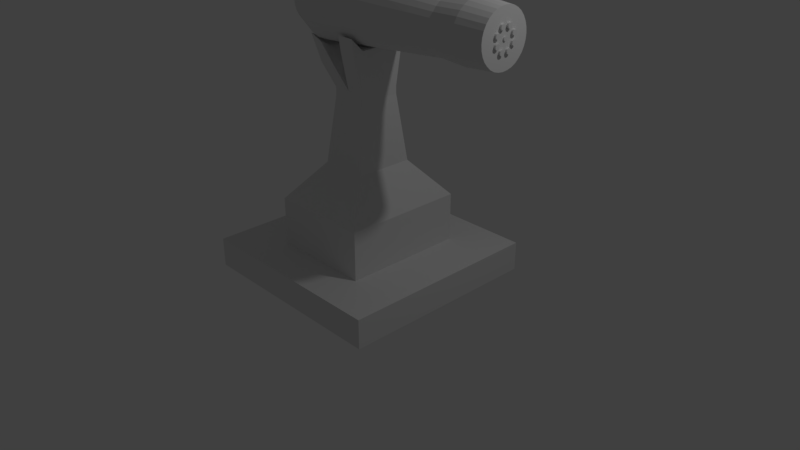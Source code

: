 # Source: minigun.blend  (saved by Blender 2.78.0; exported with 4.5.12 LTS)
import bpy
from mathutils import Matrix  # noqa: F401  (used for matrix-valued properties, if any)

bpy.ops.wm.read_factory_settings(use_empty=True)
scene = bpy.context.scene
scene.name = 'Scene'

# ---- collections
col_collection_1 = bpy.data.collections.new('Collection 1'); scene.collection.children.link(col_collection_1)

# ---- materials (node trees are filled in below, after node groups)
mat_material = bpy.data.materials.new('Material')
mat_material.alpha_threshold = 0.0
mat_material.use_transparent_shadow = False
mat_material.roughness = 0.5
mat_material.line_color = (0.0, 0.0, 0.0, 1.0)

# ---- material node trees

# ---- world
world_world = bpy.data.worlds.new('World'); scene.world = world_world
world_world.color = (0.05088, 0.05088, 0.05088)
world_world.use_sun_shadow = False
world_world.sun_shadow_jitter_overblur = 0.0
world_world.cycles.sampling_method = 'MANUAL'

# ---- cameras
cam_camera = bpy.data.cameras.new('Camera')
cam_camera.clip_end = 100.0
cam_camera.lens = 35.0
cam_camera.sensor_width = 32.0
cam_camera.sensor_height = 18.0
cam_camera.ortho_scale = 7.314
cam_camera.dof.focus_distance = 0.0
cam_camera.dof.aperture_fstop = 128.0

# ---- lights
light_lamp = bpy.data.lights.new('Lamp', 'POINT')
light_lamp.transmission_factor = 0.0
light_lamp.cutoff_distance = 30.0
light_lamp.energy = 100.0
light_lamp.shadow_buffer_clip_start = 1.001
light_lamp.shadow_soft_size = 0.1
light_lamp.shadow_maximum_resolution = 0.006
light_lamp.use_absolute_resolution = True

# ---- meshes
me_cube_002 = bpy.data.meshes.new('Cube.002')
me_cube_002.from_pydata([(1.324, 1.324, -0.55), (1.324, -1.324, -0.55), (-1.324, -1.324, -0.55), (-1.324, 1.324, -0.55), (1.324, 1.324, 0.55), (1.324, -1.324, 0.55), (-1.324, -1.324, 0.55), (-1.324, 1.324, 0.55), (0.6619, 1.324, -0.55), (2.384e-07, 1.324, -0.55), (-0.6619, 1.324, -0.55), (0.6619, -1.324, -0.55), (-5.96e-08, -1.324, -0.55), (-0.6619, -1.324, -0.55), (0.6619, 1.324, 0.55), (3.576e-07, 1.324, 0.55), (-0.6619, 1.324, 0.55), (0.6619, -1.324, 0.55), (-6.557e-07, -1.324, 0.55), (-0.6619, -1.324, 0.55), (1.324, 0.7942, -0.55), (1.324, 0.2647, -0.55), (1.324, -0.2647, -0.55), (1.324, -0.7942, -0.55), (-1.324, -0.7942, -0.55), (-1.324, -0.2647, -0.55), (-1.324, 0.2647, -0.55), (-1.324, 0.7942, -0.55), (1.324, 0.7942, 0.55), (1.324, 0.2647, 0.55), (1.324, -0.2647, 0.55), (1.324, -0.7942, 0.55), (-1.324, -0.7942, 0.55), (-1.324, -0.2647, 0.55), (-1.324, 0.2647, 0.55), (-1.324, 0.7942, 0.55), (0.6619, 0.7942, 0.55), (0.6619, 0.2647, 0.55), (0.6619, -0.2647, 0.55), (0.6619, -0.7942, 0.55), (1.55e-07, 0.7942, 0.55), (0.3113, 0.1245, 3.755), (0.3113, 0.3735, 3.755), (-4.53e-07, -0.7942, 0.55), (-0.6619, 0.7942, 0.55), (-0.6619, 0.2647, 0.55), (-0.6619, -0.2647, 0.55), (-0.6619, -0.7942, 0.55), (0.6619, -0.7942, -0.55), (0.6619, -0.2647, -0.55), (0.6619, 0.2647, -0.55), (0.6619, 0.7942, -0.55), (0.0, -0.7942, -0.55), (5.96e-08, -0.2647, -0.55), (1.192e-07, 0.2647, -0.55), (1.788e-07, 0.7942, -0.55), (-0.6619, -0.7942, -0.55), (-0.6619, -0.2647, -0.55), (-0.6619, 0.2647, -0.55), (-0.6619, 0.7942, -0.55), (0.6619, 0.7942, 2.373), (0.6619, 0.2647, 2.373), (0.6619, -0.2647, 2.373), (0.6619, -0.7942, 2.373), (1.55e-07, 0.7942, 2.373), (0.225, 0.2701, 6.207), (0.225, 0.09002, 6.207), (-4.53e-07, -0.7942, 2.373), (-0.6619, 0.7942, 2.373), (-0.6619, 0.2647, 2.373), (-0.6619, -0.2647, 2.373), (-0.6619, -0.7942, 2.373), (0.3113, -0.1245, 3.755), (0.3113, -0.3735, 3.755), (4.48e-09, 0.3735, 3.755), (0.225, 0.09002, 6.495), (0.225, 0.2701, 6.495), (-2.815e-07, -0.3735, 3.755), (-0.3113, 0.3735, 3.755), (-0.3113, 0.1245, 3.755), (-0.3113, -0.1245, 3.755), (-0.3113, -0.3735, 3.755), (0.225, -0.09002, 6.207), (0.225, -0.2701, 6.207), (-3.529e-08, 0.2701, 6.207), (-2.42e-07, -0.2701, 6.207), (-0.225, 0.2701, 6.207), (-0.225, 0.09002, 6.207), (-0.225, -0.09002, 6.207), (-0.225, -0.2701, 6.207), (0.225, -0.09002, 6.495), (0.225, -0.2701, 6.495), (-3.529e-08, 0.2701, 6.495), (-1.042e-07, 0.09002, 6.495), (-1.731e-07, -0.09002, 6.495), (-2.42e-07, -0.2701, 6.495), (-0.225, 0.2701, 6.495), (-0.225, 0.09002, 6.495), (-0.225, -0.09002, 6.495), (-0.225, -0.2701, 6.495), (-0.2511, 0.2701, 7.21), (-0.2511, 0.09002, 7.21), (-0.2511, -0.09002, 7.21), (-0.2511, -0.2701, 7.21), (-0.4761, 0.2701, 7.21), (-0.4761, 0.09002, 7.21), (-0.4761, -0.09002, 7.21), (-0.4761, -0.2701, 7.21), (0.225, 0.2039, 8.0), (0.225, 0.3703, 8.483), (0.225, -0.2325, 7.953), (0.225, -0.4007, 8.442), (-3.725e-08, 0.3703, 8.372), (-1.043e-07, 0.2039, 7.963), (-1.714e-07, -0.2325, 8.011), (-2.384e-07, -0.4007, 8.442), (-1.043e-07, 0.1748, 7.617), (-1.718e-07, -0.1964, 7.736), (-3.677e-08, 0.3458, 7.758), (0.225, 0.3458, 7.758), (0.225, -0.1862, 7.618), (0.225, -0.3688, 7.867), (0.225, 0.1748, 7.617), (-2.393e-07, -0.3688, 7.867), (-0.4685, 0.3195, 7.901), (-0.4685, 0.1521, 7.708), (-0.4685, -0.1132, 7.695), (-0.4685, -0.2758, 7.92), (-0.6833, 0.2947, 8.084), (-0.6833, 0.1273, 7.891), (-0.6833, -0.08428, 7.872), (-0.6833, -0.2468, 8.097)], [], [(56, 13, 2, 24), (47, 32, 6, 19), (23, 31, 5, 1), (13, 19, 6, 2), (27, 35, 7, 3), (16, 10, 3, 7), (4, 0, 8, 14), (14, 8, 9, 15), (15, 9, 10, 16), (1, 5, 17, 11), (11, 17, 18, 12), (12, 18, 19, 13), (31, 39, 17, 5), (39, 43, 18, 17), (43, 47, 19, 18), (23, 1, 11, 48), (48, 11, 12, 52), (52, 12, 13, 56), (9, 55, 59, 10), (55, 54, 58, 59), (54, 53, 57, 58), (53, 52, 56, 57), (8, 51, 55, 9), (51, 50, 54, 55), (50, 49, 53, 54), (49, 48, 52, 53), (0, 20, 51, 8), (20, 21, 50, 51), (21, 22, 49, 50), (22, 23, 48, 49), (15, 16, 44, 40), (38, 37, 61, 62), (47, 43, 67, 71), (37, 36, 60, 61), (14, 15, 40, 36), (46, 47, 71, 70), (45, 46, 70, 69), (39, 38, 62, 63), (4, 14, 36, 28), (28, 36, 37, 29), (29, 37, 38, 30), (30, 38, 39, 31), (2, 6, 32, 24), (24, 32, 33, 25), (25, 33, 34, 26), (26, 34, 35, 27), (0, 4, 28, 20), (20, 28, 29, 21), (21, 29, 30, 22), (22, 30, 31, 23), (16, 7, 35, 44), (44, 35, 34, 45), (45, 34, 33, 46), (46, 33, 32, 47), (10, 59, 27, 3), (59, 58, 26, 27), (58, 57, 25, 26), (57, 56, 24, 25), (64, 68, 78, 74), (63, 62, 72, 73), (71, 67, 77, 81), (70, 71, 81, 80), (62, 61, 41, 72), (69, 70, 80, 79), (40, 44, 68, 64), (43, 39, 63, 67), (44, 45, 69, 68), (36, 40, 64, 60), (77, 73, 83, 85), (74, 78, 86, 84), (73, 72, 82, 83), (81, 77, 85, 89), (80, 81, 89, 88), (72, 41, 66, 82), (67, 63, 73, 77), (68, 69, 79, 78), (60, 64, 74, 42), (61, 60, 42, 41), (85, 83, 91, 95), (84, 86, 96, 92), (83, 82, 90, 91), (89, 85, 95, 99), (88, 89, 99, 98), (82, 66, 75, 90), (78, 79, 87, 86), (42, 74, 84, 65), (41, 42, 65, 66), (79, 80, 88, 87), (94, 93, 101, 102), (96, 97, 105, 104), (98, 99, 107, 106), (121, 120, 110, 111), (119, 118, 112, 109), (116, 117, 114, 113), (86, 87, 97, 96), (65, 84, 92, 76), (66, 65, 76, 75), (87, 88, 98, 97), (105, 106, 130, 129), (100, 104, 128, 124), (102, 101, 125, 126), (92, 96, 104, 100), (97, 98, 106, 105), (95, 94, 102, 103), (93, 92, 100, 101), (99, 95, 103, 107), (109, 112, 113, 108), (108, 113, 114, 110), (110, 114, 115, 111), (122, 119, 109, 108), (123, 121, 111, 115), (117, 123, 115, 114), (118, 116, 113, 112), (120, 122, 108, 110), (90, 75, 122, 120), (92, 93, 116, 118), (94, 95, 123, 117), (95, 91, 121, 123), (75, 76, 119, 122), (93, 94, 117, 116), (76, 92, 118, 119), (91, 90, 120, 121), (124, 128, 129, 125), (125, 129, 130, 126), (126, 130, 131, 127), (103, 102, 126, 127), (101, 100, 124, 125), (107, 103, 127, 131), (106, 107, 131, 130), (104, 105, 129, 128)])
me_cube_002.materials.append(mat_material)
me_cube_002.use_remesh_preserve_volume = False
me_cube_002.use_remesh_preserve_attributes = False
me_cube_002.use_mirror_vertex_groups = False
me_cube_002.update()
me_cube = bpy.data.meshes.new('Cube')
me_cube.from_pydata([(2.056, -0.2359, 11.77), (2.056, -0.1853, 11.89), (-0.5202, -0.2721, 12.27), (-0.5202, -0.3463, 12.09), (2.056, -0.2773, 11.62), (-0.5202, -0.4072, 11.87), (2.056, -0.1933, 11.64), (2.056, -0.1519, 11.74), (2.056, -0.1276, 11.98), (-0.5202, -0.1874, 12.4), (2.056, -0.3082, 11.45), (-0.5202, -0.4525, 11.63), (2.056, -0.2273, 11.52), (2.056, -0.1046, 11.82), (2.056, -0.1351, 11.47), (2.056, -0.1061, 11.54), (2.056, -0.06507, 12.03), (-0.5202, -0.09555, 12.48), (2.056, -0.3271, 11.27), (-0.5202, -0.4803, 11.36), (2.056, -0.2526, 11.39), (2.056, -0.1589, 11.39), (2.056, -0.05334, 11.86), (2.056, -0.07311, 11.59), (2.056, -0.05199, 11.23), (2.056, -0.04085, 11.26), (2.056, -0.06344, 11.36), (2.056, -0.06412, 11.36), (2.056, -0.06951, 11.37), (2.056, -0.07424, 11.38), (2.056, -0.07812, 11.39), (2.056, -0.081, 11.41), (2.056, -0.08278, 11.42), (2.056, -0.08338, 11.44), (2.056, -0.08331, 11.44), (2.056, 2.245e-07, 12.05), (-0.5202, 1.883e-07, 12.51), (2.056, -0.3336, 11.08), (-0.5202, -0.4898, 11.08), (2.056, -0.2681, 11.24), (2.056, -0.1765, 11.29), (2.056, -0.1095, 11.29), (2.056, -0.1066, 11.29), (2.056, -0.104, 11.28), (2.056, -0.06114, 11.2), (2.056, 2.392e-07, 11.88), (2.056, -0.03727, 11.63), (2.056, -0.08278, 11.46), (2.056, -0.081, 11.48), (2.056, -0.07812, 11.49), (2.056, -0.07424, 11.51), (2.056, -0.06951, 11.52), (2.056, -0.06412, 11.53), (2.056, -0.06338, 11.53), (2.056, -0.01569, 11.13), (2.056, -0.01233, 11.13), (2.056, -0.02814, 11.28), (2.056, -0.03957, 11.36), (2.056, -0.04025, 11.36), (2.056, -0.0461, 11.35), (2.056, -0.05219, 11.35), (2.056, -0.05827, 11.35), (2.056, 0.06507, 12.03), (-0.5202, 0.09555, 12.48), (2.056, -0.3271, 10.89), (-0.5202, -0.4803, 10.8), (2.056, -0.2734, 11.08), (2.056, -0.1874, 11.19), (2.056, -0.1503, 11.26), (2.056, -0.1499, 11.26), (2.056, -0.146, 11.28), (2.056, -0.1413, 11.29), (2.056, -0.1359, 11.3), (2.056, -0.13, 11.3), (2.056, -0.1239, 11.3), (2.056, -0.1178, 11.3), (2.056, -0.112, 11.3), (2.056, -0.0936, 11.19), (2.056, -0.06793, 11.16), (2.056, -0.1019, 11.28), (2.056, -0.098, 11.26), (2.056, -0.09512, 11.25), (2.056, -0.09335, 11.23), (2.056, -0.09275, 11.21), (2.056, -0.09335, 11.2), (2.056, -0.01845, 11.12), (2.056, 0.05334, 11.86), (2.056, 2.597e-07, 11.64), (2.056, -0.05827, 11.53), (2.056, -0.05219, 11.53), (2.056, -0.0461, 11.53), (2.056, -0.04025, 11.53), (2.056, -0.03486, 11.52), (2.056, -0.03014, 11.51), (2.056, -0.0287, 11.5), (2.056, -0.008492, 11.14), (2.07, -0.01569, 11.13), (2.07, -0.01233, 11.13), (2.056, -0.01434, 11.29), (2.056, -0.02272, 11.41), (2.056, -0.02337, 11.41), (2.056, -0.02626, 11.39), (2.056, -0.03014, 11.38), (2.056, -0.03486, 11.37), (2.056, 0.1276, 11.98), (-0.5202, 0.1874, 12.4), (2.056, -0.3082, 10.71), (-0.5202, -0.4525, 10.54), (2.056, -0.2681, 10.93), (2.056, -0.191, 11.08), (2.056, -0.1507, 11.17), (2.056, -0.1527, 11.18), (2.056, -0.1545, 11.2), (2.056, -0.1551, 11.21), (2.056, -0.1545, 11.23), (2.056, -0.1527, 11.25), (2.056, -0.1052, 11.14), (2.056, -0.07212, 11.12), (2.056, -0.09512, 11.18), (2.056, -0.098, 11.16), (2.056, -0.1019, 11.15), (2.056, -0.0205, 11.11), (2.07, -0.01845, 11.12), (2.056, 0.1046, 11.82), (2.056, 0.03727, 11.63), (2.056, -0.02626, 11.49), (2.056, -0.02338, 11.48), (2.056, -0.0216, 11.46), (2.056, -0.021, 11.44), (2.056, -0.0216, 11.42), (2.056, 2.853e-07, 11.3), (2.056, -0.004329, 11.14), (2.07, -0.008492, 11.14), (2.07, -0.006582, 11.1), (2.07, -0.005172, 11.1), (2.056, 0.1853, 11.89), (-0.5202, 0.2721, 12.27), (2.056, -0.2773, 10.54), (-0.5202, -0.4072, 10.29), (2.056, -0.2526, 10.78), (2.056, -0.1874, 10.97), (2.056, -0.07353, 11.08), (2.056, -0.1066, 11.14), (2.056, -0.112, 11.13), (2.056, -0.1178, 11.13), (2.056, -0.1239, 11.12), (2.056, -0.13, 11.13), (2.056, -0.1359, 11.13), (2.056, -0.1413, 11.14), (2.056, -0.146, 11.15), (2.056, -0.1499, 11.16), (2.056, -0.02177, 11.09), (2.07, -0.0205, 11.11), (2.07, -0.00774, 11.1), (2.056, 0.1519, 11.74), (2.056, 0.07311, 11.59), (2.056, 0.01435, 11.29), (2.056, 0.02213, 11.4), (2.056, 0.0217, 11.41), (2.056, 0.01993, 11.42), (2.056, 0.01933, 11.44), (2.056, 0.01993, 11.46), (2.056, 0.0217, 11.48), (2.056, 0.02458, 11.49), (2.056, 0.02846, 11.51), (2.056, 0.02916, 11.51), (2.056, 2.991e-07, 11.15), (2.07, -0.004329, 11.14), (2.07, -0.003562, 11.11), (2.07, 3.048e-07, 11.08), (2.056, 0.2359, 11.77), (-0.5202, 0.3463, 12.09), (2.056, -0.2359, 10.4), (-0.5202, -0.3463, 10.07), (2.056, -0.2273, 10.64), (2.056, -0.1765, 10.87), (2.056, -0.07212, 11.04), (2.056, -0.02219, 11.08), (2.07, -0.02177, 11.09), (2.07, -0.0086, 11.09), (2.056, 0.1933, 11.64), (2.056, 0.1061, 11.54), (2.056, 0.03319, 11.52), (2.056, 0.03858, 11.53), (2.056, 0.04443, 11.53), (2.056, 0.05051, 11.53), (2.056, 0.0566, 11.53), (2.056, 0.06245, 11.53), (2.056, 0.06313, 11.52), (2.056, 0.00433, 11.14), (2.056, 0.02814, 11.28), (2.056, 0.03932, 11.36), (2.056, 0.03858, 11.36), (2.056, 0.03319, 11.37), (2.056, 0.02846, 11.38), (2.056, 0.02458, 11.39), (2.07, 2.991e-07, 11.15), (2.07, -0.001816, 11.11), (2.056, 0.2773, 11.62), (-0.5202, 0.4072, 11.87), (2.056, -0.1853, 10.27), (-0.5202, -0.2721, 9.897), (2.056, -0.1933, 10.52), (2.056, -0.1589, 10.77), (2.056, -0.1543, 10.9), (2.056, -0.1545, 10.9), (2.056, -0.1551, 10.92), (2.056, -0.1545, 10.93), (2.056, -0.1527, 10.95), (2.056, -0.1499, 10.97), (2.056, -0.146, 10.98), (2.056, -0.1413, 10.99), (2.056, -0.1359, 11.0), (2.056, -0.13, 11.0), (2.056, -0.1239, 11.01), (2.056, -0.1178, 11.0), (2.056, -0.112, 11.0), (2.056, -0.1066, 10.99), (2.056, -0.1019, 10.98), (2.056, -0.098, 10.97), (2.056, -0.0976, 10.96), (2.056, -0.06793, 11.0), (2.056, -0.02177, 11.07), (2.07, -0.02219, 11.08), (2.07, -0.00913, 11.09), (2.056, 0.2273, 11.52), (2.056, 0.1351, 11.47), (2.056, 0.06784, 11.52), (2.056, 0.07257, 11.51), (2.056, 0.07645, 11.49), (2.056, 0.07933, 11.48), (2.056, 0.0811, 11.46), (2.056, 0.0817, 11.44), (2.056, 0.08151, 11.44), (2.056, 0.008493, 11.14), (2.07, 0.00433, 11.14), (2.056, 0.04085, 11.26), (2.056, 0.06421, 11.36), (2.056, 0.06245, 11.36), (2.056, 0.0566, 11.35), (2.056, 0.05051, 11.35), (2.056, 0.04443, 11.35), (2.07, 3.025e-07, 11.11), (2.056, 0.3082, 11.45), (-0.5202, 0.4525, 11.63), (2.056, -0.1276, 10.18), (-0.5202, -0.1874, 9.765), (2.056, -0.1519, 10.42), (2.056, -0.1351, 10.69), (2.056, -0.1308, 10.83), (2.056, -0.1359, 10.83), (2.056, -0.1413, 10.84), (2.056, -0.146, 10.85), (2.056, -0.1499, 10.86), (2.056, -0.1527, 10.88), (2.056, -0.09327, 10.9), (2.056, -0.06114, 10.96), (2.056, -0.09512, 10.95), (2.056, -0.09335, 10.93), (2.056, -0.09275, 10.92), (2.056, -0.0205, 11.06), (2.07, -0.02177, 11.07), (2.07, -0.009309, 11.08), (2.056, 0.2526, 11.39), (2.056, 0.1589, 11.39), (2.056, 0.0811, 11.42), (2.056, 0.07933, 11.41), (2.056, 0.07645, 11.39), (2.056, 0.07257, 11.38), (2.056, 0.06784, 11.37), (2.056, 0.05199, 11.23), (2.056, 0.01233, 11.13), (2.07, 0.008493, 11.14), (2.07, 0.001816, 11.11), (2.056, 0.3271, 11.27), (-0.5202, 0.4803, 11.36), (2.056, -0.06507, 10.13), (-0.5202, -0.09555, 9.684), (2.056, -0.1046, 10.35), (2.056, -0.1061, 10.62), (2.056, -0.05199, 10.93), (2.056, -0.09335, 10.9), (2.056, -0.09512, 10.88), (2.056, -0.098, 10.86), (2.056, -0.1019, 10.85), (2.056, -0.1066, 10.84), (2.056, -0.112, 10.83), (2.056, -0.1178, 10.83), (2.056, -0.1239, 10.82), (2.056, -0.13, 10.83), (2.056, -0.01845, 11.05), (2.07, -0.0205, 11.06), (2.07, -0.00913, 11.08), (2.056, 0.2681, 11.24), (2.056, 0.1765, 11.29), (2.056, 0.06114, 11.2), (2.056, 0.1059, 11.29), (2.056, 0.107, 11.29), (2.056, 0.1082, 11.29), (2.056, 0.01569, 11.13), (2.07, 0.01233, 11.13), (2.07, 0.003563, 11.11), (2.056, 0.3336, 11.08), (-0.5202, 0.4898, 11.08), (2.056, 5.214e-07, 10.11), (-0.5202, 6.242e-07, 9.656), (2.056, -0.05333, 10.3), (2.056, -0.07311, 10.57), (2.056, -0.08286, 10.72), (2.056, -0.08278, 10.72), (2.056, -0.081, 10.74), (2.056, -0.07812, 10.76), (2.056, -0.07424, 10.77), (2.056, -0.06951, 10.78), (2.056, -0.06877, 10.78), (2.056, -0.04085, 10.9), (2.056, -0.01569, 11.04), (2.07, -0.01845, 11.05), (2.07, -0.0086, 11.07), (2.056, 0.2734, 11.08), (2.056, 0.1874, 11.19), (2.056, 0.1123, 11.3), (2.056, 0.1182, 11.3), (2.056, 0.1243, 11.3), (2.056, 0.1304, 11.3), (2.056, 0.1362, 11.3), (2.056, 0.1416, 11.29), (2.056, 0.1463, 11.28), (2.056, 0.1502, 11.26), (2.056, 0.1506, 11.26), (2.056, 0.01845, 11.12), (2.056, 0.06793, 11.16), (2.056, 0.09391, 11.19), (2.056, 0.09369, 11.2), (2.056, 0.09309, 11.21), (2.056, 0.09369, 11.23), (2.056, 0.09547, 11.25), (2.056, 0.09835, 11.26), (2.056, 0.1022, 11.28), (2.07, 0.01569, 11.13), (2.07, 0.005172, 11.1), (2.056, 0.3271, 10.89), (-0.5202, 0.4803, 10.8), (2.056, 0.06507, 10.13), (-0.5202, 0.09555, 9.684), (2.056, 4.825e-07, 10.29), (2.056, -0.03727, 10.54), (2.056, -0.06523, 10.62), (2.056, -0.06951, 10.63), (2.056, -0.07424, 10.64), (2.056, -0.07812, 10.65), (2.056, -0.081, 10.67), (2.056, -0.08278, 10.69), (2.056, -0.08338, 10.71), (2.056, -0.04145, 10.79), (2.056, -0.02814, 10.88), (2.056, -0.06412, 10.79), (2.056, -0.05827, 10.79), (2.056, -0.05219, 10.8), (2.056, -0.0461, 10.79), (2.056, -0.01233, 11.03), (2.07, -0.01569, 11.04), (2.07, -0.00774, 11.07), (2.056, 0.2681, 10.93), (2.056, 0.1911, 11.08), (2.056, 0.1531, 11.25), (2.056, 0.1549, 11.23), (2.056, 0.1555, 11.21), (2.056, 0.1549, 11.2), (2.056, 0.1531, 11.18), (2.056, 0.1511, 11.17), (2.056, 0.0205, 11.11), (2.07, 0.01845, 11.12), (2.056, 0.07212, 11.12), (2.056, 0.1055, 11.14), (2.056, 0.1022, 11.15), (2.056, 0.09835, 11.16), (2.056, 0.09547, 11.18), (2.07, 0.006583, 11.1), (2.056, 0.3082, 10.71), (-0.5202, 0.4525, 10.54), (2.056, 0.1276, 10.18), (-0.5202, 0.1874, 9.765), (2.056, 0.05334, 10.3), (2.056, 4.298e-07, 10.53), (2.056, -0.03008, 10.64), (2.056, -0.03014, 10.64), (2.056, -0.03486, 10.63), (2.056, -0.04025, 10.62), (2.056, -0.0461, 10.62), (2.056, -0.05219, 10.61), (2.056, -0.05827, 10.62), (2.056, -0.06412, 10.62), (2.056, -0.02335, 10.74), (2.056, -0.01434, 10.87), (2.056, -0.04025, 10.79), (2.056, -0.03486, 10.78), (2.056, -0.03014, 10.77), (2.056, -0.02626, 10.76), (2.056, -0.02338, 10.74), (2.056, -0.008492, 11.02), (2.07, -0.01233, 11.03), (2.07, -0.006582, 11.06), (2.056, 0.2526, 10.78), (2.056, 0.1874, 10.97), (2.056, 0.1502, 11.16), (2.056, 0.1463, 11.15), (2.056, 0.1416, 11.14), (2.056, 0.1362, 11.13), (2.056, 0.1304, 11.13), (2.056, 0.1243, 11.12), (2.056, 0.1182, 11.13), (2.056, 0.1123, 11.13), (2.056, 0.107, 11.14), (2.056, 0.07353, 11.08), (2.056, 0.02177, 11.09), (2.07, 0.0205, 11.11), (2.07, 0.007741, 11.1), (2.056, 0.2773, 10.54), (-0.5202, 0.4072, 10.29), (2.056, 0.1853, 10.27), (-0.5202, 0.2721, 9.897), (2.056, 0.1046, 10.35), (2.056, 0.03727, 10.54), (2.056, 3.507e-07, 10.87), (2.056, -0.0216, 10.72), (2.056, -0.021, 10.71), (2.056, -0.0216, 10.69), (2.056, -0.02337, 10.67), (2.056, -0.02626, 10.65), (2.056, -0.004329, 11.02), (2.07, -0.008492, 11.02), (2.07, -0.005172, 11.06), (2.056, 0.2273, 10.64), (2.056, 0.1765, 10.87), (2.056, 0.07212, 11.04), (2.056, 0.02219, 11.08), (2.07, 0.02177, 11.09), (2.07, 0.008601, 11.09), (2.056, 0.2359, 10.4), (-0.5202, 0.3463, 10.07), (2.056, 0.1519, 10.42), (2.056, 0.07311, 10.57), (2.056, 0.03042, 10.64), (2.056, 0.02846, 10.64), (2.056, 0.02458, 10.65), (2.056, 0.0217, 10.67), (2.056, 0.01993, 10.69), (2.056, 0.01933, 10.71), (2.056, 0.01993, 10.72), (2.056, 0.0217, 10.74), (2.056, 0.02289, 10.75), (2.056, 0.01435, 10.87), (2.056, 3.188e-07, 11.02), (2.07, -0.004329, 11.02), (2.07, -0.003562, 11.06), (2.056, 0.1933, 10.52), (2.056, 0.1589, 10.77), (2.056, 0.06793, 11.0), (2.056, 0.09789, 10.96), (2.056, 0.09835, 10.97), (2.056, 0.1022, 10.98), (2.056, 0.107, 10.99), (2.056, 0.1123, 11.0), (2.056, 0.1182, 11.0), (2.056, 0.1243, 11.01), (2.056, 0.1304, 11.0), (2.056, 0.1362, 11.0), (2.056, 0.1416, 10.99), (2.056, 0.1463, 10.98), (2.056, 0.1502, 10.97), (2.056, 0.1531, 10.95), (2.056, 0.1549, 10.93), (2.056, 0.1555, 10.92), (2.056, 0.1549, 10.9), (2.056, 0.1546, 10.89), (2.056, 0.02177, 11.07), (2.07, 0.02219, 11.08), (2.07, 0.009131, 11.09), (2.056, 0.1061, 10.62), (2.056, 0.06493, 10.63), (2.056, 0.06245, 10.62), (2.056, 0.0566, 10.62), (2.056, 0.05051, 10.61), (2.056, 0.04443, 10.62), (2.056, 0.03858, 10.62), (2.056, 0.03319, 10.63), (2.056, 0.04127, 10.79), (2.056, 0.02814, 10.88), (2.056, 0.02458, 10.76), (2.056, 0.02846, 10.77), (2.056, 0.03319, 10.78), (2.056, 0.03858, 10.79), (2.056, 0.00433, 11.02), (2.07, 3.188e-07, 11.02), (2.07, -0.001816, 11.05), (2.056, 0.1351, 10.69), (2.056, 0.1531, 10.88), (2.056, 0.1502, 10.86), (2.056, 0.1463, 10.85), (2.056, 0.1416, 10.84), (2.056, 0.1362, 10.83), (2.056, 0.1309, 10.83), (2.056, 0.0205, 11.06), (2.056, 0.06114, 10.96), (2.056, 0.09364, 10.9), (2.056, 0.09309, 10.92), (2.056, 0.09369, 10.93), (2.056, 0.09547, 10.95), (2.07, 0.02177, 11.07), (2.07, 0.00931, 11.08), (2.056, 0.08011, 10.73), (2.056, 0.0811, 10.72), (2.056, 0.0817, 10.71), (2.056, 0.0811, 10.69), (2.056, 0.07933, 10.67), (2.056, 0.07645, 10.65), (2.056, 0.07257, 10.64), (2.056, 0.06784, 10.63), (2.056, 0.07049, 10.77), (2.056, 0.04085, 10.9), (2.056, 0.04443, 10.79), (2.056, 0.05051, 10.8), (2.056, 0.0566, 10.79), (2.056, 0.06245, 10.79), (2.056, 0.06784, 10.78), (2.056, 0.008493, 11.02), (2.07, 0.00433, 11.02), (2.07, 3.108e-07, 11.05), (2.056, 0.1304, 10.83), (2.056, 0.1243, 10.82), (2.056, 0.1182, 10.83), (2.056, 0.1123, 10.83), (2.056, 0.107, 10.84), (2.056, 0.1022, 10.85), (2.056, 0.09835, 10.86), (2.056, 0.09547, 10.88), (2.056, 0.09369, 10.9), (2.056, 0.05199, 10.93), (2.056, 0.01845, 11.05), (2.07, 0.0205, 11.06), (2.07, 0.009131, 11.08), (2.056, 0.07257, 10.77), (2.056, 0.07645, 10.76), (2.056, 0.07933, 10.74), (2.056, 0.01233, 11.03), (2.07, 0.008493, 11.02), (2.07, 0.001816, 11.05), (2.056, 0.01569, 11.04), (2.07, 0.01845, 11.05), (2.07, 0.008601, 11.07), (2.07, 0.01233, 11.03), (2.07, 0.003563, 11.06), (2.07, 0.01569, 11.04), (2.07, 0.007741, 11.07), (2.07, 0.005172, 11.06), (2.07, 0.006583, 11.06), (2.081, 0.107, 10.84), (2.081, 0.1022, 10.85), (2.081, 0.1123, 10.83), (2.081, 0.09835, 10.86), (2.081, 0.1182, 10.83), (2.081, 0.09547, 10.88), (2.081, 0.1243, 10.82), (2.081, 0.09369, 10.9), (2.081, 0.1304, 10.83), (2.081, 0.09309, 10.92), (2.081, 0.1362, 10.83), (2.081, 0.09369, 10.93), (2.081, 0.1416, 10.84), (2.081, 0.09547, 10.95), (2.081, 0.1463, 10.85), (2.081, 0.09835, 10.97), (2.081, 0.1502, 10.86), (2.081, 0.1022, 10.98), (2.081, 0.1531, 10.88), (2.081, 0.107, 10.99), (2.081, 0.1549, 10.9), (2.081, 0.1123, 11.0), (2.081, 0.1555, 10.92), (2.081, 0.1182, 11.0), (2.081, 0.1549, 10.93), (2.081, 0.1243, 11.01), (2.081, 0.1531, 10.95), (2.081, 0.1304, 11.0), (2.081, 0.1502, 10.97), (2.081, 0.1362, 11.0), (2.081, 0.1463, 10.98), (2.081, 0.1416, 10.99), (2.081, -0.1499, 11.26), (2.081, -0.146, 11.28), (2.081, -0.1527, 11.25), (2.081, -0.1413, 11.29), (2.081, -0.1545, 11.23), (2.081, -0.1359, 11.3), (2.081, -0.1551, 11.21), (2.081, -0.13, 11.3), (2.081, -0.1545, 11.2), (2.081, -0.1239, 11.3), (2.081, -0.1527, 11.18), (2.081, -0.1178, 11.3), (2.081, -0.1499, 11.16), (2.081, -0.112, 11.3), (2.081, -0.146, 11.15), (2.081, -0.1066, 11.29), (2.081, -0.1413, 11.14), (2.081, -0.1019, 11.28), (2.081, -0.1359, 11.13), (2.081, -0.098, 11.26), (2.081, -0.13, 11.13), (2.081, -0.09512, 11.25), (2.081, -0.1239, 11.12), (2.081, -0.09335, 11.23), (2.081, -0.1178, 11.13), (2.081, -0.09275, 11.21), (2.081, -0.112, 11.13), (2.081, -0.09335, 11.2), (2.081, -0.1066, 11.14), (2.081, -0.09512, 11.18), (2.081, -0.1019, 11.15), (2.081, -0.098, 11.16), (2.081, 0.07645, 11.39), (2.081, 0.07257, 11.38), (2.081, 0.07933, 11.41), (2.081, 0.06784, 11.37), (2.081, 0.0811, 11.42), (2.081, 0.06245, 11.36), (2.081, 0.0817, 11.44), (2.081, 0.0566, 11.35), (2.081, 0.0811, 11.46), (2.081, 0.05051, 11.35), (2.081, 0.07933, 11.48), (2.081, 0.04443, 11.35), (2.081, 0.07645, 11.49), (2.081, 0.03858, 11.36), (2.081, 0.07257, 11.51), (2.081, 0.03319, 11.37), (2.081, 0.06784, 11.52), (2.081, 0.02846, 11.38), (2.081, 0.06245, 11.53), (2.081, 0.02458, 11.39), (2.081, 0.0566, 11.53), (2.081, 0.0217, 11.41), (2.081, 0.05051, 11.53), (2.081, 0.01993, 11.42), (2.081, 0.04443, 11.53), (2.081, 0.01933, 11.44), (2.081, 0.03858, 11.53), (2.081, 0.01993, 11.46), (2.081, 0.03319, 11.52), (2.081, 0.0217, 11.48), (2.081, 0.02846, 11.51), (2.081, 0.02458, 11.49), (2.081, -0.0216, 11.46), (2.081, -0.021, 11.44), (2.081, -0.02338, 11.48), (2.081, -0.0216, 11.42), (2.081, -0.02626, 11.49), (2.081, -0.02337, 11.41), (2.081, -0.03014, 11.51), (2.081, -0.02626, 11.39), (2.081, -0.03486, 11.52), (2.081, -0.03014, 11.38), (2.081, -0.04025, 11.53), (2.081, -0.03486, 11.37), (2.081, -0.0461, 11.53), (2.081, -0.04025, 11.36), (2.081, -0.05219, 11.53), (2.081, -0.0461, 11.35), (2.081, -0.05827, 11.53), (2.081, -0.05219, 11.35), (2.081, -0.06412, 11.53), (2.081, -0.05827, 11.35), (2.081, -0.06951, 11.52), (2.081, -0.06412, 11.36), (2.081, -0.07424, 11.51), (2.081, -0.06951, 11.37), (2.081, -0.07812, 11.49), (2.081, -0.07424, 11.38), (2.081, -0.081, 11.48), (2.081, -0.07812, 11.39), (2.081, -0.08278, 11.46), (2.081, -0.081, 11.41), (2.081, -0.08338, 11.44), (2.081, -0.08278, 11.42), (2.081, -0.13, 11.0), (2.081, -0.1239, 11.01), (2.081, -0.1359, 11.0), (2.081, -0.1178, 11.0), (2.081, -0.1413, 10.99), (2.081, -0.112, 11.0), (2.081, -0.146, 10.98), (2.081, -0.1066, 10.99), (2.081, -0.1499, 10.97), (2.081, -0.1019, 10.98), (2.081, -0.1527, 10.95), (2.081, -0.098, 10.97), (2.081, -0.1545, 10.93), (2.081, -0.09512, 10.95), (2.081, -0.1551, 10.92), (2.081, -0.09335, 10.93), (2.081, -0.1545, 10.9), (2.081, -0.09275, 10.92), (2.081, -0.1527, 10.88), (2.081, -0.09335, 10.9), (2.081, -0.1499, 10.86), (2.081, -0.09512, 10.88), (2.081, -0.146, 10.85), (2.081, -0.098, 10.86), (2.081, -0.1413, 10.84), (2.081, -0.1019, 10.85), (2.081, -0.1359, 10.83), (2.081, -0.1066, 10.84), (2.081, -0.13, 10.83), (2.081, -0.112, 10.83), (2.081, -0.1239, 10.82), (2.081, -0.1178, 10.83), (2.081, 0.0811, 10.72), (2.081, 0.0817, 10.71), (2.081, 0.07933, 10.74), (2.081, 0.0811, 10.69), (2.081, 0.07645, 10.76), (2.081, 0.07933, 10.67), (2.081, 0.07257, 10.77), (2.081, 0.07645, 10.65), (2.081, 0.06784, 10.78), (2.081, 0.07257, 10.64), (2.081, 0.06245, 10.79), (2.081, 0.06784, 10.63), (2.081, 0.0566, 10.79), (2.081, 0.06245, 10.62), (2.081, 0.05051, 10.8), (2.081, 0.0566, 10.62), (2.081, 0.04443, 10.79), (2.081, 0.05051, 10.61), (2.081, 0.03858, 10.79), (2.081, 0.04443, 10.62), (2.081, 0.03319, 10.78), (2.081, 0.03858, 10.62), (2.081, 0.02846, 10.77), (2.081, 0.03319, 10.63), (2.081, 0.02458, 10.76), (2.081, 0.02846, 10.64), (2.081, 0.0217, 10.74), (2.081, 0.02458, 10.65), (2.081, 0.01993, 10.72), (2.081, 0.0217, 10.67), (2.081, 0.01933, 10.71), (2.081, 0.01993, 10.69), (2.081, 0.1182, 11.3), (2.081, 0.1243, 11.3), (2.081, 0.1123, 11.3), (2.081, 0.1304, 11.3), (2.081, 0.107, 11.29), (2.081, 0.1362, 11.3), (2.081, 0.1022, 11.28), (2.081, 0.1416, 11.29), (2.081, 0.09835, 11.26), (2.081, 0.1463, 11.28), (2.081, 0.09547, 11.25), (2.081, 0.1502, 11.26), (2.081, 0.09369, 11.23), (2.081, 0.1531, 11.25), (2.081, 0.09309, 11.21), (2.081, 0.1549, 11.23), (2.081, 0.09369, 11.2), (2.081, 0.1555, 11.21), (2.081, 0.09547, 11.18), (2.081, 0.1549, 11.2), (2.081, 0.09835, 11.16), (2.081, 0.1531, 11.18), (2.081, 0.1022, 11.15), (2.081, 0.1502, 11.16), (2.081, 0.107, 11.14), (2.081, 0.1463, 11.15), (2.081, 0.1123, 11.13), (2.081, 0.1416, 11.14), (2.081, 0.1182, 11.13), (2.081, 0.1362, 11.13), (2.081, 0.1243, 11.12), (2.081, 0.1304, 11.13), (2.081, -0.0216, 10.72), (2.081, -0.021, 10.71), (2.081, -0.02338, 10.74), (2.081, -0.0216, 10.69), (2.081, -0.02626, 10.76), (2.081, -0.02337, 10.67), (2.081, -0.03014, 10.77), (2.081, -0.02626, 10.65), (2.081, -0.03486, 10.78), (2.081, -0.03014, 10.64), (2.081, -0.04025, 10.79), (2.081, -0.03486, 10.63), (2.081, -0.0461, 10.79), (2.081, -0.04025, 10.62), (2.081, -0.05219, 10.8), (2.081, -0.0461, 10.62), (2.081, -0.05827, 10.79), (2.081, -0.05219, 10.61), (2.081, -0.06412, 10.79), (2.081, -0.05827, 10.62), (2.081, -0.06951, 10.78), (2.081, -0.06412, 10.62), (2.081, -0.07424, 10.77), (2.081, -0.06951, 10.63), (2.081, -0.07812, 10.76), (2.081, -0.07424, 10.64), (2.081, -0.081, 10.74), (2.081, -0.07812, 10.65), (2.081, -0.08278, 10.72), (2.081, -0.081, 10.67), (2.081, -0.08338, 10.71), (2.081, -0.08278, 10.69), (2.081, 0.1166, 10.88), (2.081, 0.1145, 10.89), (2.081, 0.119, 10.88), (2.081, 0.1128, 10.89), (2.081, 0.1216, 10.88), (2.081, 0.1115, 10.9), (2.081, 0.1243, 10.88), (2.081, 0.1108, 10.91), (2.081, 0.127, 10.88), (2.081, 0.1105, 10.92), (2.081, 0.1296, 10.88), (2.081, 0.1108, 10.92), (2.081, 0.1319, 10.88), (2.081, 0.1115, 10.93), (2.081, 0.134, 10.89), (2.081, 0.1128, 10.94), (2.081, 0.1357, 10.89), (2.081, 0.1145, 10.94), (2.081, 0.137, 10.9), (2.081, 0.1166, 10.95), (2.081, 0.1378, 10.91), (2.081, 0.119, 10.95), (2.081, 0.1381, 10.92), (2.081, 0.1216, 10.95), (2.081, 0.1378, 10.92), (2.081, 0.1243, 10.96), (2.081, 0.137, 10.93), (2.081, 0.127, 10.95), (2.081, 0.1357, 10.94), (2.081, 0.1296, 10.95), (2.081, 0.134, 10.94), (2.081, 0.1319, 10.95), (2.081, -0.1354, 11.24), (2.081, -0.1337, 11.24), (2.081, -0.1367, 11.23), (2.081, -0.1316, 11.25), (2.081, -0.1375, 11.22), (2.081, -0.1292, 11.25), (2.081, -0.1377, 11.21), (2.081, -0.1266, 11.25), (2.081, -0.1375, 11.21), (2.081, -0.1239, 11.25), (2.081, -0.1367, 11.2), (2.081, -0.1212, 11.25), (2.081, -0.1354, 11.19), (2.081, -0.1187, 11.25), (2.081, -0.1337, 11.19), (2.081, -0.1163, 11.25), (2.081, -0.1316, 11.18), (2.081, -0.1142, 11.24), (2.081, -0.1292, 11.18), (2.081, -0.1125, 11.24), (2.081, -0.1266, 11.17), (2.081, -0.1112, 11.23), (2.081, -0.1239, 11.17), (2.081, -0.1104, 11.22), (2.081, -0.1212, 11.17), (2.081, -0.1101, 11.21), (2.081, -0.1187, 11.18), (2.081, -0.1104, 11.21), (2.081, -0.1163, 11.18), (2.081, -0.1112, 11.2), (2.081, -0.1142, 11.19), (2.081, -0.1125, 11.19), (2.081, 0.06198, 11.42), (2.081, 0.06026, 11.41), (2.081, 0.06325, 11.43), (2.081, 0.05817, 11.41), (2.081, 0.06403, 11.43), (2.081, 0.05579, 11.4), (2.081, 0.0643, 11.44), (2.081, 0.0532, 11.4), (2.081, 0.06403, 11.45), (2.081, 0.05051, 11.4), (2.081, 0.06325, 11.46), (2.081, 0.04783, 11.4), (2.081, 0.06198, 11.46), (2.081, 0.04524, 11.4), (2.081, 0.06026, 11.47), (2.081, 0.04286, 11.41), (2.081, 0.05817, 11.48), (2.081, 0.04077, 11.41), (2.081, 0.05579, 11.48), (2.081, 0.03905, 11.42), (2.081, 0.0532, 11.48), (2.081, 0.03778, 11.43), (2.081, 0.05051, 11.48), (2.081, 0.03699, 11.43), (2.081, 0.04783, 11.48), (2.081, 0.03673, 11.44), (2.081, 0.04524, 11.48), (2.081, 0.03699, 11.45), (2.081, 0.04286, 11.48), (2.081, 0.03778, 11.46), (2.081, 0.04077, 11.47), (2.081, 0.03905, 11.46), (2.081, -0.03867, 11.45), (2.081, -0.0384, 11.44), (2.081, -0.03945, 11.46), (2.081, -0.03867, 11.43), (2.081, -0.04073, 11.46), (2.081, -0.03945, 11.43), (2.081, -0.04244, 11.47), (2.081, -0.04073, 11.42), (2.081, -0.04453, 11.48), (2.081, -0.04244, 11.41), (2.081, -0.04691, 11.48), (2.081, -0.04453, 11.41), (2.081, -0.0495, 11.48), (2.081, -0.04691, 11.4), (2.081, -0.05219, 11.48), (2.081, -0.0495, 11.4), (2.081, -0.05488, 11.48), (2.081, -0.05219, 11.4), (2.081, -0.05746, 11.48), (2.081, -0.05488, 11.4), (2.081, -0.05985, 11.48), (2.081, -0.05746, 11.4), (2.081, -0.06194, 11.47), (2.081, -0.05985, 11.41), (2.081, -0.06365, 11.46), (2.081, -0.06194, 11.41), (2.081, -0.06492, 11.46), (2.081, -0.06365, 11.42), (2.081, -0.06571, 11.45), (2.081, -0.06492, 11.43), (2.081, -0.06597, 11.44), (2.081, -0.06571, 11.43), (2.081, -0.1266, 10.95), (2.081, -0.1239, 10.96), (2.081, -0.1292, 10.95), (2.081, -0.1212, 10.95), (2.081, -0.1316, 10.95), (2.081, -0.1187, 10.95), (2.081, -0.1337, 10.94), (2.081, -0.1163, 10.95), (2.081, -0.1354, 10.94), (2.081, -0.1142, 10.94), (2.081, -0.1367, 10.93), (2.081, -0.1125, 10.94), (2.081, -0.1375, 10.92), (2.081, -0.1112, 10.93), (2.081, -0.1377, 10.92), (2.081, -0.1104, 10.92), (2.081, -0.1375, 10.91), (2.081, -0.1101, 10.92), (2.081, -0.1367, 10.9), (2.081, -0.1104, 10.91), (2.081, -0.1354, 10.89), (2.081, -0.1112, 10.9), (2.081, -0.1337, 10.89), (2.081, -0.1125, 10.89), (2.081, -0.1316, 10.88), (2.081, -0.1142, 10.89), (2.081, -0.1292, 10.88), (2.081, -0.1163, 10.88), (2.081, -0.1266, 10.88), (2.081, -0.1187, 10.88), (2.081, -0.1239, 10.88), (2.081, -0.1212, 10.88), (2.081, 0.06403, 10.71), (2.081, 0.0643, 10.71), (2.081, 0.06325, 10.72), (2.081, 0.06403, 10.7), (2.081, 0.06198, 10.73), (2.081, 0.06325, 10.69), (2.081, 0.06026, 10.73), (2.081, 0.06198, 10.68), (2.081, 0.05817, 10.74), (2.081, 0.06026, 10.68), (2.081, 0.05579, 10.74), (2.081, 0.05817, 10.67), (2.081, 0.0532, 10.74), (2.081, 0.05579, 10.67), (2.081, 0.05051, 10.75), (2.081, 0.0532, 10.67), (2.081, 0.04783, 10.74), (2.081, 0.05051, 10.67), (2.081, 0.04524, 10.74), (2.081, 0.04783, 10.67), (2.081, 0.04286, 10.74), (2.081, 0.04524, 10.67), (2.081, 0.04077, 10.73), (2.081, 0.04286, 10.67), (2.081, 0.03905, 10.73), (2.081, 0.04077, 10.68), (2.081, 0.03778, 10.72), (2.081, 0.03905, 10.68), (2.081, 0.03699, 10.71), (2.081, 0.03778, 10.69), (2.081, 0.03673, 10.71), (2.081, 0.03699, 10.7), (2.081, 0.1216, 11.25), (2.081, 0.1243, 11.25), (2.081, 0.119, 11.25), (2.081, 0.127, 11.25), (2.081, 0.1166, 11.25), (2.081, 0.1296, 11.25), (2.081, 0.1145, 11.24), (2.081, 0.1319, 11.25), (2.081, 0.1128, 11.24), (2.081, 0.134, 11.24), (2.081, 0.1115, 11.23), (2.081, 0.1357, 11.24), (2.081, 0.1108, 11.22), (2.081, 0.137, 11.23), (2.081, 0.1105, 11.21), (2.081, 0.1378, 11.22), (2.081, 0.1108, 11.21), (2.081, 0.1381, 11.21), (2.081, 0.1115, 11.2), (2.081, 0.1378, 11.21), (2.081, 0.1128, 11.19), (2.081, 0.137, 11.2), (2.081, 0.1145, 11.19), (2.081, 0.1357, 11.19), (2.081, 0.1166, 11.18), (2.081, 0.134, 11.19), (2.081, 0.119, 11.18), (2.081, 0.1319, 11.18), (2.081, 0.1216, 11.17), (2.081, 0.1296, 11.18), (2.081, 0.1243, 11.17), (2.081, 0.127, 11.17), (2.081, -0.03867, 10.71), (2.081, -0.0384, 10.71), (2.081, -0.03945, 10.72), (2.081, -0.03867, 10.7), (2.081, -0.04073, 10.73), (2.081, -0.03945, 10.69), (2.081, -0.04244, 10.73), (2.081, -0.04073, 10.68), (2.081, -0.04453, 10.74), (2.081, -0.04244, 10.68), (2.081, -0.04691, 10.74), (2.081, -0.04453, 10.67), (2.081, -0.0495, 10.74), (2.081, -0.04691, 10.67), (2.081, -0.05219, 10.75), (2.081, -0.0495, 10.67), (2.081, -0.05488, 10.74), (2.081, -0.05219, 10.67), (2.081, -0.05746, 10.74), (2.081, -0.05488, 10.67), (2.081, -0.05985, 10.74), (2.081, -0.05746, 10.67), (2.081, -0.06194, 10.73), (2.081, -0.05985, 10.67), (2.081, -0.06365, 10.73), (2.081, -0.06194, 10.68), (2.081, -0.06492, 10.72), (2.081, -0.06365, 10.68), (2.081, -0.06571, 10.71), (2.081, -0.06492, 10.69), (2.081, -0.06597, 10.71), (2.081, -0.06571, 10.7), (2.081, 0.1243, 10.92), (2.081, -0.1239, 11.21), (2.081, 0.05051, 11.44), (2.081, -0.05219, 11.44), (2.081, -0.1239, 10.92), (2.081, 0.05051, 10.71), (2.081, 0.1243, 11.21), (2.081, -0.05219, 10.71), (0.7283, -0.2161, 12.02), (0.7283, -0.275, 11.88), (0.7283, -0.3234, 11.71), (0.7283, -0.1488, 12.13), (0.7283, -0.3593, 11.51), (0.7283, -0.07587, 12.19), (0.7283, -0.3814, 11.3), (0.7283, 2.113e-07, 12.21), (0.7283, -0.3889, 11.08), (0.7283, 0.07587, 12.19), (0.7283, -0.3814, 10.86), (0.7283, 0.1488, 12.13), (0.7283, -0.3593, 10.65), (0.7283, 0.2161, 12.02), (0.7283, -0.3234, 10.45), (0.7283, 0.275, 11.88), (0.7283, -0.275, 10.28), (0.7283, 0.3234, 11.71), (0.7283, -0.2161, 10.14), (0.7283, 0.3593, 11.51), (0.7283, -0.1488, 10.04), (0.7283, 0.3814, 11.3), (0.7283, -0.07587, 9.972), (0.7283, 0.3889, 11.08), (0.7283, 5.575e-07, 9.95), (0.7283, 0.3814, 10.86), (0.7283, 0.07587, 9.972), (0.7283, 0.3593, 10.65), (0.7283, 0.1488, 10.04), (0.7283, 0.3234, 10.45), (0.7283, 0.2161, 10.14), (0.7283, 0.275, 10.28), (1.04, -0.2572, 11.83), (1.353, -0.2394, 11.78), (1.695, -0.2565, 11.83), (1.04, -0.3024, 11.67), (1.353, -0.2815, 11.63), (1.695, -0.3016, 11.67), (1.04, -0.336, 11.49), (1.353, -0.3127, 11.46), (1.695, -0.3351, 11.49), (1.04, -0.3567, 11.29), (1.353, -0.332, 11.27), (1.695, -0.3558, 11.29), (1.04, -0.3637, 11.08), (1.353, -0.3385, 11.08), (1.695, -0.3627, 11.08), (1.04, -0.3567, 10.87), (1.353, -0.332, 10.89), (1.695, -0.3558, 10.88), (1.04, -0.336, 10.68), (1.353, -0.3127, 10.7), (1.695, -0.3351, 10.68), (1.04, -0.3024, 10.49), (1.353, -0.2815, 10.53), (1.695, -0.3016, 10.49), (1.04, -0.2572, 10.33), (1.353, -0.2394, 10.38), (1.695, -0.2565, 10.33), (1.04, -0.2021, 10.2), (1.353, -0.1881, 10.26), (1.695, -0.2015, 10.2), (1.04, -0.1392, 10.1), (1.353, -0.1295, 10.17), (1.695, -0.1388, 10.11), (1.04, -0.07096, 10.04), (1.353, -0.06604, 10.12), (1.695, -0.07077, 10.05), (1.04, 5.408e-07, 10.02), (1.353, 5.241e-07, 10.1), (1.695, 5.407e-07, 10.03), (1.04, 0.07096, 10.04), (1.353, 0.06604, 10.12), (1.695, 0.07077, 10.05), (1.04, 0.1392, 10.1), (1.353, 0.1295, 10.17), (1.695, 0.1388, 10.11), (1.04, 0.2021, 10.2), (1.353, 0.1881, 10.26), (1.695, 0.2015, 10.2), (1.695, -0.2015, 11.96), (1.353, -0.1881, 11.9), (1.04, -0.2021, 11.96), (1.695, -0.1388, 12.06), (1.353, -0.1295, 11.99), (1.04, -0.1392, 12.06), (1.695, -0.07077, 12.12), (1.353, -0.06604, 12.05), (1.04, -0.07096, 12.12), (1.695, 2.179e-07, 12.14), (1.353, 2.228e-07, 12.07), (1.04, 2.171e-07, 12.14), (1.695, 0.07077, 12.12), (1.353, 0.06604, 12.05), (1.04, 0.07096, 12.12), (1.695, 0.1388, 12.06), (1.353, 0.1295, 11.99), (1.04, 0.1392, 12.06), (1.695, 0.2015, 11.96), (1.353, 0.1881, 11.9), (1.04, 0.2021, 11.96), (1.695, 0.2565, 11.83), (1.353, 0.2394, 11.78), (1.04, 0.2572, 11.83), (1.695, 0.3016, 11.67), (1.353, 0.2815, 11.63), (1.04, 0.3024, 11.67), (1.695, 0.3351, 11.49), (1.353, 0.3127, 11.46), (1.04, 0.336, 11.49), (1.695, 0.3558, 11.29), (1.353, 0.332, 11.27), (1.04, 0.3567, 11.29), (1.695, 0.3627, 11.08), (1.353, 0.3385, 11.08), (1.04, 0.3637, 11.08), (1.695, 0.3558, 10.88), (1.353, 0.332, 10.89), (1.04, 0.3567, 10.87), (1.695, 0.3351, 10.68), (1.353, 0.3127, 10.7), (1.04, 0.336, 10.68), (1.695, 0.3016, 10.49), (1.353, 0.2815, 10.53), (1.04, 0.3024, 10.49), (1.695, 0.2565, 10.33), (1.353, 0.2394, 10.38), (1.04, 0.2572, 10.33), (0.4162, -0.2301, 12.08), (0.104, -0.2441, 12.14), (-0.2081, -0.2581, 12.2), (0.4162, -0.1585, 12.19), (0.104, -0.1681, 12.26), (-0.2081, -0.1778, 12.33), (0.4162, -0.08079, 12.26), (0.104, -0.08571, 12.33), (-0.2081, -0.09063, 12.41), (0.4162, 2.056e-07, 12.29), (0.104, 1.998e-07, 12.36), (-0.2081, 1.941e-07, 12.43), (0.4162, 0.08079, 12.26), (0.104, 0.08571, 12.33), (-0.2081, 0.09063, 12.41), (0.4162, 0.1585, 12.19), (0.104, 0.1681, 12.26), (-0.2081, 0.1778, 12.33), (0.4162, 0.2301, 12.08), (0.104, 0.2441, 12.14), (-0.2081, 0.2581, 12.2), (0.4162, 0.2928, 11.93), (0.104, 0.3107, 11.98), (-0.2081, 0.3285, 12.04), (0.4162, 0.3443, 11.75), (0.104, 0.3653, 11.79), (-0.2081, 0.3863, 11.83), (0.4162, 0.3826, 11.54), (0.104, 0.4059, 11.57), (-0.2081, 0.4292, 11.6), (0.4162, 0.4062, 11.32), (0.104, 0.4309, 11.33), (-0.2081, 0.4556, 11.34), (0.4162, 0.4141, 11.08), (0.104, 0.4393, 11.08), (-0.2081, 0.4645, 11.08), (0.4162, 0.4062, 10.85), (0.104, 0.4309, 10.83), (-0.2081, 0.4556, 10.82), (0.4162, 0.3826, 10.62), (0.104, 0.4059, 10.59), (-0.2081, 0.4292, 10.56), (0.4162, 0.3443, 10.41), (0.104, 0.3653, 10.37), (-0.2081, 0.3863, 10.33), (0.4162, 0.2928, 10.23), (0.104, 0.3107, 10.18), (-0.2081, 0.3285, 10.13), (-0.2081, -0.3285, 12.04), (0.104, -0.3107, 11.98), (0.4162, -0.2928, 11.93), (-0.2081, -0.3863, 11.83), (0.104, -0.3653, 11.79), (0.4162, -0.3443, 11.75), (-0.2081, -0.4292, 11.6), (0.104, -0.4059, 11.57), (0.4162, -0.3826, 11.54), (-0.2081, -0.4556, 11.34), (0.104, -0.4309, 11.33), (0.4162, -0.4062, 11.32), (-0.2081, -0.4645, 11.08), (0.104, -0.4393, 11.08), (0.4162, -0.4141, 11.08), (-0.2081, -0.4556, 10.82), (0.104, -0.4309, 10.83), (0.4162, -0.4062, 10.85), (-0.2081, -0.4292, 10.56), (0.104, -0.4059, 10.59), (0.4162, -0.3826, 10.62), (-0.2081, -0.3863, 10.33), (0.104, -0.3653, 10.37), (0.4162, -0.3443, 10.41), (-0.2081, -0.3285, 10.13), (0.104, -0.3107, 10.18), (0.4162, -0.2928, 10.23), (-0.2081, -0.2581, 9.958), (0.104, -0.2441, 10.02), (0.4162, -0.2301, 10.08), (-0.2081, -0.1778, 9.833), (0.104, -0.1681, 9.9), (0.4162, -0.1585, 9.968), (-0.2081, -0.09063, 9.756), (0.104, -0.08571, 9.828), (0.4162, -0.08079, 9.9), (-0.2081, 6.075e-07, 9.73), (0.104, 5.909e-07, 9.803), (0.4162, 5.742e-07, 9.876), (-0.2081, 0.09063, 9.756), (0.104, 0.08571, 9.828), (0.4162, 0.08079, 9.9), (-0.2081, 0.1778, 9.833), (0.104, 0.1681, 9.9), (0.4162, 0.1585, 9.968), (-0.2081, 0.2581, 9.958), (0.104, 0.2441, 10.02), (0.4162, 0.2301, 10.08), (-0.8253, -0.2031, 11.97), (-0.8253, -0.2585, 11.83), (-0.8253, -0.304, 11.67), (-0.8253, -0.1399, 12.06), (-0.8253, -0.3378, 11.49), (-0.8253, -0.07132, 12.12), (-0.8253, -0.3586, 11.29), (-0.8253, 2.154e-07, 12.14), (-0.8253, -0.3656, 11.08), (-0.8253, 0.07132, 12.12), (-0.8253, -0.3586, 10.87), (-0.8253, 0.1399, 12.06), (-0.8253, -0.3378, 10.67), (-0.8253, 0.2031, 11.97), (-0.8253, -0.304, 10.49), (-0.8253, 0.2585, 11.83), (-0.8253, -0.2585, 10.33), (-0.8253, 0.304, 11.67), (-0.8253, -0.2031, 10.2), (-0.8253, 0.3378, 11.49), (-0.8253, -0.1399, 10.1), (-0.8253, 0.3586, 11.29), (-0.8253, -0.07132, 10.04), (-0.8253, 0.3656, 11.08), (-0.8253, 5.408e-07, 10.02), (-0.8253, 0.3586, 10.87), (-0.8253, 0.07132, 10.04), (-0.8253, 0.3378, 10.67), (-0.8253, 0.1399, 10.1), (-0.8253, 0.304, 10.49), (-0.8253, 0.2031, 10.2), (-0.8253, 0.2585, 10.33), (-0.8253, -0.1129, 11.57), (-0.8253, -0.1436, 11.5), (-0.8253, -0.1689, 11.41), (-0.8253, -0.07774, 11.63), (-0.8253, -0.1877, 11.31), (-0.8253, -0.03963, 11.66), (-0.8253, -0.1992, 11.2), (-0.8253, 2.538e-07, 11.67), (-0.8253, -0.2031, 11.08), (-0.8253, 0.03963, 11.66), (-0.8253, -0.1992, 10.97), (-0.8253, 0.07774, 11.63), (-0.8253, -0.1877, 10.86), (-0.8253, 0.1129, 11.57), (-0.8253, -0.1689, 10.75), (-0.8253, 0.1436, 11.5), (-0.8253, -0.1436, 10.66), (-0.8253, 0.1689, 11.41), (-0.8253, -0.1129, 10.59), (-0.8253, 0.1877, 11.31), (-0.8253, -0.07774, 10.54), (-0.8253, 0.1992, 11.2), (-0.8253, -0.03963, 10.5), (-0.8253, 0.2031, 11.08), (-0.8253, 4.346e-07, 10.49), (-0.8253, 0.1992, 10.97), (-0.8253, 0.03963, 10.5), (-0.8253, 0.1877, 10.86), (-0.8253, 0.07774, 10.54), (-0.8253, 0.1689, 10.75), (-0.8253, 0.1129, 10.59), (-0.8253, 0.1436, 10.66), (-0.8253, 2.682e-07, 11.08)], [], [(1253, 1207, 2, 3), (1256, 1253, 3, 5), (1, 0, 6, 7), (1207, 1210, 9, 2), (1259, 1256, 5, 11), (0, 4, 12, 6), (8, 1, 7, 13), (7, 6, 14, 15), (1210, 1213, 17, 9), (1262, 1259, 11, 19), (4, 10, 20, 12), (6, 12, 21, 14), (16, 8, 13, 22), (13, 7, 15, 23), (15, 14, 24, 25, 26, 27, 28, 29, 30, 31, 32, 33, 34), (1213, 1216, 36, 17), (1265, 1262, 19, 38), (10, 18, 39, 20), (12, 20, 40, 21), (14, 21, 41, 42, 43, 44, 24), (35, 16, 22, 45), (22, 13, 23, 46), (23, 15, 34, 47, 48, 49, 50, 51, 52, 53), (25, 24, 54, 55), (26, 25, 56, 57, 58, 59, 60, 61), (1216, 1219, 63, 36), (1268, 1265, 38, 65), (18, 37, 66, 39), (20, 39, 67, 40), (21, 40, 68, 69, 70, 71, 72, 73, 74, 75, 76, 41), (77, 78, 44, 43, 79, 80, 81, 82, 83, 84), (24, 44, 85, 54), (62, 35, 45, 86), (45, 22, 46, 87), (46, 23, 53, 88, 89, 90, 91, 92, 93, 94), (56, 25, 55, 95), (55, 54, 96, 97), (57, 56, 98, 99, 100, 101, 102, 103), (1219, 1222, 105, 63), (1271, 1268, 65, 107), (37, 64, 108, 66), (39, 66, 109, 67), (40, 67, 110, 111, 112, 113, 114, 115, 68), (116, 117, 78, 77, 118, 119, 120), (44, 78, 121, 85), (54, 85, 122, 96), (104, 62, 86, 123), (86, 45, 87, 124), (87, 46, 94, 125, 126, 127, 128, 129, 99, 98, 130), (98, 56, 95, 131), (95, 55, 97, 132), (97, 96, 133, 134), (1222, 1225, 136, 105), (1274, 1271, 107, 138), (64, 106, 139, 108), (66, 108, 140, 109), (67, 109, 141, 117, 116, 142, 143, 144, 145, 146, 147, 148, 149, 150, 110), (78, 117, 151, 121), (85, 121, 152, 122), (96, 122, 153, 133), (135, 104, 123, 154), (123, 86, 124, 155), (124, 87, 130, 156, 157, 158, 159, 160, 161, 162, 163, 164, 165), (130, 98, 131, 166), (131, 95, 132, 167), (132, 97, 134, 168), (134, 133, 169), (1225, 1228, 171, 136), (1277, 1274, 138, 173), (106, 137, 174, 139), (108, 139, 175, 140), (109, 140, 176, 141), (117, 141, 177, 151), (121, 151, 178, 152), (122, 152, 179, 153), (133, 153, 169), (170, 135, 154, 180), (154, 123, 155, 181), (155, 124, 165, 182, 183, 184, 185, 186, 187, 188), (156, 130, 166, 189), (157, 156, 190, 191, 192, 193, 194, 195), (166, 131, 167, 196), (167, 132, 168, 197), (168, 134, 169), (1228, 1231, 199, 171), (1280, 1277, 173, 201), (137, 172, 202, 174), (139, 174, 203, 175), (140, 175, 204, 205, 206, 207, 208, 209, 210, 211, 212, 213, 214, 215, 216, 217, 218, 219, 220, 221, 176), (141, 176, 222, 177), (151, 177, 223, 178), (152, 178, 224, 179), (153, 179, 169), (198, 170, 180, 225), (180, 154, 181, 226), (181, 155, 188, 227, 228, 229, 230, 231, 232, 233), (190, 156, 189, 234), (189, 166, 196, 235), (191, 190, 236, 237, 238, 239, 240, 241), (196, 167, 197, 242), (197, 168, 169), (1231, 1234, 244, 199), (1283, 1280, 201, 246), (172, 200, 247, 202), (174, 202, 248, 203), (175, 203, 249, 250, 251, 252, 253, 254, 204), (255, 256, 221, 220, 257, 258, 259), (176, 221, 260, 222), (177, 222, 261, 223), (178, 223, 262, 224), (179, 224, 169), (243, 198, 225, 263), (225, 180, 226, 264), (226, 181, 233, 265, 266, 267, 268, 269, 237, 236, 270), (236, 190, 234, 271), (234, 189, 235, 272), (235, 196, 242, 273), (242, 197, 169), (1234, 1237, 275, 244), (1286, 1283, 246, 277), (200, 245, 278, 247), (202, 247, 279, 248), (203, 248, 280, 256, 255, 281, 282, 283, 284, 285, 286, 287, 288, 289, 249), (221, 256, 290, 260), (222, 260, 291, 261), (223, 261, 292, 262), (224, 262, 169), (274, 243, 263, 293), (263, 225, 264, 294), (264, 226, 270, 295, 296, 297, 298), (270, 236, 271, 299), (271, 234, 272, 300), (272, 235, 273, 301), (273, 242, 169), (1237, 1240, 303, 275), (1289, 1286, 277, 305), (245, 276, 306, 278), (247, 278, 307, 279), (248, 279, 308, 309, 310, 311, 312, 313, 314, 315, 280), (256, 280, 316, 290), (260, 290, 317, 291), (261, 291, 318, 292), (262, 292, 169), (302, 274, 293, 319), (293, 263, 294, 320), (294, 264, 298, 321, 322, 323, 324, 325, 326, 327, 328, 329), (295, 270, 299, 330), (296, 295, 331, 332, 333, 334, 335, 336, 337, 338), (299, 271, 300, 339), (300, 272, 301, 340), (301, 273, 169), (1240, 1243, 342, 303), (1292, 1289, 305, 344), (276, 304, 345, 306), (278, 306, 346, 307), (279, 307, 347, 348, 349, 350, 351, 352, 353, 308), (354, 355, 315, 314, 356, 357, 358, 359), (280, 315, 360, 316), (290, 316, 361, 317), (291, 317, 362, 318), (292, 318, 169), (341, 302, 319, 363), (319, 293, 320, 364), (320, 294, 329, 365, 366, 367, 368, 369, 370), (331, 295, 330, 371), (330, 299, 339, 372), (332, 331, 373, 374, 375, 376, 377), (339, 300, 340, 378), (340, 301, 169), (1243, 1246, 380, 342), (1295, 1292, 344, 382), (304, 343, 383, 345), (306, 345, 384, 346), (307, 346, 385, 386, 387, 388, 389, 390, 391, 392, 347), (393, 394, 355, 354, 395, 396, 397, 398, 399), (315, 355, 400, 360), (316, 360, 401, 361), (317, 361, 402, 362), (318, 362, 169), (379, 341, 363, 403), (363, 319, 364, 404), (364, 320, 370, 405, 406, 407, 408, 409, 410, 411, 412, 413, 374, 373, 414), (373, 331, 371, 415), (371, 330, 372, 416), (372, 339, 378, 417), (378, 340, 169), (1246, 1249, 419, 380), (1298, 1295, 382, 421), (343, 381, 422, 383), (345, 383, 423, 384), (346, 384, 424, 394, 393, 425, 426, 427, 428, 429, 385), (355, 394, 430, 400), (360, 400, 431, 401), (361, 401, 432, 402), (362, 402, 169), (418, 379, 403, 433), (403, 363, 404, 434), (404, 364, 414, 435), (414, 373, 415, 436), (415, 371, 416, 437), (416, 372, 417, 438), (417, 378, 169), (1249, 1252, 440, 419), (1252, 1298, 421, 440), (381, 420, 441, 422), (383, 422, 442, 423), (384, 423, 443, 444, 445, 446, 447, 448, 449, 450, 451, 452, 424), (394, 424, 453, 430), (400, 430, 454, 431), (401, 431, 455, 432), (402, 432, 169), (439, 418, 433, 456), (433, 403, 434, 457), (434, 404, 435, 458, 459, 460, 461, 462, 463, 464, 465, 466, 467, 468, 469, 470, 471, 472, 473, 474, 475), (435, 414, 436, 476), (436, 415, 437, 477), (437, 416, 438, 478), (438, 417, 169), (420, 439, 456, 441), (422, 441, 479, 442), (423, 442, 480, 481, 482, 483, 484, 485, 486, 443), (487, 488, 452, 451, 489, 490, 491, 492), (424, 452, 493, 453), (430, 453, 494, 454), (431, 454, 495, 455), (432, 455, 169), (456, 433, 457, 496), (457, 434, 475, 497, 498, 499, 500, 501, 502), (458, 435, 476, 503), (459, 458, 504, 505, 506, 507, 508), (476, 436, 477, 509), (477, 437, 478, 510), (478, 438, 169), (441, 456, 496, 479), (442, 479, 511, 512, 513, 514, 515, 516, 517, 518, 480), (519, 520, 488, 487, 521, 522, 523, 524, 525), (452, 488, 526, 493), (453, 493, 527, 494), (454, 494, 528, 495), (455, 495, 169), (496, 457, 502, 529, 530, 531, 532, 533, 534, 535, 536, 537, 505, 504, 538), (504, 458, 503, 539), (503, 476, 509, 540), (509, 477, 510, 541), (510, 478, 169), (479, 496, 538, 520, 519, 542, 543, 544, 511), (488, 520, 545, 526), (493, 526, 546, 527), (494, 527, 547, 528), (495, 528, 169), (538, 504, 539, 548), (539, 503, 540, 549), (540, 509, 541, 550), (541, 510, 169), (520, 538, 548, 545), (526, 545, 551, 546), (527, 546, 552, 547), (528, 547, 169), (548, 539, 549, 553), (549, 540, 550, 554), (550, 541, 169), (545, 548, 553, 551), (546, 551, 555, 552), (547, 552, 169), (553, 549, 554, 556), (554, 550, 169), (551, 553, 556, 555), (552, 555, 169), (556, 554, 169), (555, 556, 169), (533, 557, 558, 534), (532, 559, 557, 533), (534, 558, 560, 535), (531, 561, 559, 532), (535, 560, 562, 536), (530, 563, 561, 531), (536, 562, 564, 537), (529, 565, 563, 530), (564, 566, 506, 505, 537), (567, 565, 529, 502, 501), (506, 566, 568, 507), (500, 569, 567, 501), (507, 568, 570, 508), (499, 571, 569, 500), (570, 572, 460, 459, 508), (498, 573, 571, 499), (460, 572, 574, 461), (497, 575, 573, 498), (461, 574, 576, 462), (577, 575, 497, 475, 474), (462, 576, 578, 463), (473, 579, 577, 474), (463, 578, 580, 464), (472, 581, 579, 473), (464, 580, 582, 465), (471, 583, 581, 472), (465, 582, 584, 466), (470, 585, 583, 471), (466, 584, 586, 467), (469, 587, 585, 470), (467, 586, 588, 468), (468, 588, 587, 469), (69, 589, 590, 70), (591, 589, 69, 68, 115), (70, 590, 592, 71), (114, 593, 591, 115), (71, 592, 594, 72), (113, 595, 593, 114), (72, 594, 596, 73), (112, 597, 595, 113), (73, 596, 598, 74), (111, 599, 597, 112), (74, 598, 600, 75), (601, 599, 111, 110, 150), (75, 600, 602, 76), (149, 603, 601, 150), (602, 604, 42, 41, 76), (148, 605, 603, 149), (604, 606, 79, 43, 42), (147, 607, 605, 148), (79, 606, 608, 80), (146, 609, 607, 147), (80, 608, 610, 81), (145, 611, 609, 146), (81, 610, 612, 82), (144, 613, 611, 145), (82, 612, 614, 83), (143, 615, 613, 144), (83, 614, 616, 84), (142, 617, 615, 143), (616, 618, 118, 77, 84), (619, 617, 142, 116, 120), (118, 618, 620, 119), (119, 620, 619, 120), (267, 621, 622, 268), (266, 623, 621, 267), (268, 622, 624, 269), (265, 625, 623, 266), (624, 626, 238, 237, 269), (627, 625, 265, 233, 232), (238, 626, 628, 239), (231, 629, 627, 232), (239, 628, 630, 240), (230, 631, 629, 231), (240, 630, 632, 241), (229, 633, 631, 230), (632, 634, 192, 191, 241), (228, 635, 633, 229), (192, 634, 636, 193), (227, 637, 635, 228), (193, 636, 638, 194), (639, 637, 227, 188, 187), (194, 638, 640, 195), (186, 641, 639, 187), (640, 642, 158, 157, 195), (185, 643, 641, 186), (158, 642, 644, 159), (184, 645, 643, 185), (159, 644, 646, 160), (183, 647, 645, 184), (160, 646, 648, 161), (182, 649, 647, 183), (161, 648, 650, 162), (651, 649, 182, 165, 164), (162, 650, 652, 163), (163, 652, 651, 164), (127, 653, 654, 128), (126, 655, 653, 127), (128, 654, 656, 129), (125, 657, 655, 126), (656, 658, 100, 99, 129), (659, 657, 125, 94, 93), (100, 658, 660, 101), (92, 661, 659, 93), (101, 660, 662, 102), (91, 663, 661, 92), (102, 662, 664, 103), (90, 665, 663, 91), (664, 666, 58, 57, 103), (89, 667, 665, 90), (58, 666, 668, 59), (88, 669, 667, 89), (59, 668, 670, 60), (671, 669, 88, 53, 52), (60, 670, 672, 61), (51, 673, 671, 52), (672, 674, 27, 26, 61), (50, 675, 673, 51), (27, 674, 676, 28), (49, 677, 675, 50), (28, 676, 678, 29), (48, 679, 677, 49), (29, 678, 680, 30), (47, 681, 679, 48), (30, 680, 682, 31), (683, 681, 47, 34, 33), (31, 682, 684, 32), (32, 684, 683, 33), (213, 685, 686, 214), (212, 687, 685, 213), (214, 686, 688, 215), (211, 689, 687, 212), (215, 688, 690, 216), (210, 691, 689, 211), (216, 690, 692, 217), (209, 693, 691, 210), (217, 692, 694, 218), (208, 695, 693, 209), (218, 694, 696, 219), (207, 697, 695, 208), (696, 698, 257, 220, 219), (206, 699, 697, 207), (257, 698, 700, 258), (205, 701, 699, 206), (258, 700, 702, 259), (703, 701, 205, 204, 254), (702, 704, 281, 255, 259), (253, 705, 703, 254), (281, 704, 706, 282), (252, 707, 705, 253), (282, 706, 708, 283), (251, 709, 707, 252), (283, 708, 710, 284), (250, 711, 709, 251), (284, 710, 712, 285), (713, 711, 250, 249, 289), (285, 712, 714, 286), (288, 715, 713, 289), (286, 714, 716, 287), (287, 716, 715, 288), (512, 717, 718, 513), (719, 717, 512, 511, 544), (513, 718, 720, 514), (543, 721, 719, 544), (514, 720, 722, 515), (542, 723, 721, 543), (515, 722, 724, 516), (725, 723, 542, 519, 525), (516, 724, 726, 517), (524, 727, 725, 525), (517, 726, 728, 518), (523, 729, 727, 524), (728, 730, 481, 480, 518), (522, 731, 729, 523), (481, 730, 732, 482), (521, 733, 731, 522), (482, 732, 734, 483), (735, 733, 521, 487, 492), (483, 734, 736, 484), (491, 737, 735, 492), (484, 736, 738, 485), (490, 739, 737, 491), (485, 738, 740, 486), (489, 741, 739, 490), (740, 742, 444, 443, 486), (743, 741, 489, 451, 450), (444, 742, 744, 445), (449, 745, 743, 450), (445, 744, 746, 446), (448, 747, 745, 449), (446, 746, 748, 447), (447, 748, 747, 448), (322, 749, 750, 323), (321, 751, 749, 322), (323, 750, 752, 324), (753, 751, 321, 298, 297), (324, 752, 754, 325), (755, 753, 297, 296, 338), (325, 754, 756, 326), (337, 757, 755, 338), (326, 756, 758, 327), (336, 759, 757, 337), (327, 758, 760, 328), (335, 761, 759, 336), (760, 762, 365, 329, 328), (334, 763, 761, 335), (365, 762, 764, 366), (333, 765, 763, 334), (366, 764, 766, 367), (767, 765, 333, 332, 377), (367, 766, 768, 368), (376, 769, 767, 377), (368, 768, 770, 369), (375, 771, 769, 376), (770, 772, 405, 370, 369), (773, 771, 375, 374, 413), (405, 772, 774, 406), (412, 775, 773, 413), (406, 774, 776, 407), (411, 777, 775, 412), (407, 776, 778, 408), (410, 779, 777, 411), (408, 778, 780, 409), (409, 780, 779, 410), (425, 781, 782, 426), (783, 781, 425, 393, 399), (426, 782, 784, 427), (398, 785, 783, 399), (427, 784, 786, 428), (397, 787, 785, 398), (428, 786, 788, 429), (396, 789, 787, 397), (788, 790, 386, 385, 429), (395, 791, 789, 396), (386, 790, 792, 387), (793, 791, 395, 354, 359), (387, 792, 794, 388), (358, 795, 793, 359), (388, 794, 796, 389), (357, 797, 795, 358), (389, 796, 798, 390), (356, 799, 797, 357), (390, 798, 800, 391), (801, 799, 356, 314, 313), (391, 800, 802, 392), (312, 803, 801, 313), (802, 804, 348, 347, 392), (311, 805, 803, 312), (348, 804, 806, 349), (310, 807, 805, 311), (349, 806, 808, 350), (309, 809, 807, 310), (350, 808, 810, 351), (811, 809, 309, 308, 353), (351, 810, 812, 352), (352, 812, 811, 353), (797, 799, 1055, 1053), (693, 695, 951, 949), (589, 591, 847, 845), (800, 798, 1054, 1056), (696, 694, 950, 952), (592, 590, 846, 848), (799, 801, 1057, 1055), (695, 697, 953, 951), (591, 593, 849, 847), (802, 800, 1056, 1058), (698, 696, 952, 954), (594, 592, 848, 850), (801, 803, 1059, 1057), (697, 699, 955, 953), (593, 595, 851, 849), (804, 802, 1058, 1060), (700, 698, 954, 956), (596, 594, 850, 852), (803, 805, 1061, 1059), (699, 701, 957, 955), (595, 597, 853, 851), (806, 804, 1060, 1062), (702, 700, 956, 958), (598, 596, 852, 854), (805, 807, 1063, 1061), (701, 703, 959, 957), (597, 599, 855, 853), (808, 806, 1062, 1064), (704, 702, 958, 960), (600, 598, 854, 856), (807, 809, 1065, 1063), (703, 705, 961, 959), (599, 601, 857, 855), (810, 808, 1064, 1066), (706, 704, 960, 962), (602, 600, 856, 858), (809, 811, 1067, 1065), (705, 707, 963, 961), (601, 603, 859, 857), (812, 810, 1066, 1068), (708, 706, 962, 964), (604, 602, 858, 860), (811, 812, 1068, 1067), (707, 709, 965, 963), (603, 605, 861, 859), (710, 708, 964, 966), (606, 604, 860, 862), (709, 711, 967, 965), (605, 607, 863, 861), (712, 710, 966, 968), (608, 606, 862, 864), (711, 713, 969, 967), (607, 609, 865, 863), (714, 712, 968, 970), (610, 608, 864, 866), (713, 715, 971, 969), (609, 611, 867, 865), (716, 714, 970, 972), (612, 610, 866, 868), (715, 716, 972, 971), (611, 613, 869, 867), (718, 717, 973, 974), (614, 612, 868, 870), (717, 719, 975, 973), (613, 615, 871, 869), (720, 718, 974, 976), (616, 614, 870, 872), (719, 721, 977, 975), (615, 617, 873, 871), (722, 720, 976, 978), (618, 616, 872, 874), (721, 723, 979, 977), (617, 619, 875, 873), (724, 722, 978, 980), (620, 618, 874, 876), (723, 725, 981, 979), (619, 620, 876, 875), (726, 724, 980, 982), (622, 621, 877, 878), (725, 727, 983, 981), (621, 623, 879, 877), (728, 726, 982, 984), (624, 622, 878, 880), (727, 729, 985, 983), (623, 625, 881, 879), (730, 728, 984, 986), (626, 624, 880, 882), (729, 731, 987, 985), (625, 627, 883, 881), (732, 730, 986, 988), (628, 626, 882, 884), (731, 733, 989, 987), (627, 629, 885, 883), (734, 732, 988, 990), (630, 628, 884, 886), (733, 735, 991, 989), (629, 631, 887, 885), (736, 734, 990, 992), (632, 630, 886, 888), (735, 737, 993, 991), (631, 633, 889, 887), (738, 736, 992, 994), (634, 632, 888, 890), (737, 739, 995, 993), (633, 635, 891, 889), (740, 738, 994, 996), (636, 634, 890, 892), (739, 741, 997, 995), (635, 637, 893, 891), (742, 740, 996, 998), (638, 636, 892, 894), (741, 743, 999, 997), (637, 639, 895, 893), (744, 742, 998, 1000), (640, 638, 894, 896), (743, 745, 1001, 999), (639, 641, 897, 895), (746, 744, 1000, 1002), (642, 640, 896, 898), (745, 747, 1003, 1001), (641, 643, 899, 897), (748, 746, 1002, 1004), (644, 642, 898, 900), (747, 748, 1004, 1003), (643, 645, 901, 899), (750, 749, 1005, 1006), (646, 644, 900, 902), (749, 751, 1007, 1005), (645, 647, 903, 901), (752, 750, 1006, 1008), (648, 646, 902, 904), (751, 753, 1009, 1007), (647, 649, 905, 903), (754, 752, 1008, 1010), (650, 648, 904, 906), (753, 755, 1011, 1009), (649, 651, 907, 905), (756, 754, 1010, 1012), (652, 650, 906, 908), (755, 757, 1013, 1011), (651, 652, 908, 907), (758, 756, 1012, 1014), (654, 653, 909, 910), (757, 759, 1015, 1013), (653, 655, 911, 909), (760, 758, 1014, 1016), (656, 654, 910, 912), (759, 761, 1017, 1015), (655, 657, 913, 911), (762, 760, 1016, 1018), (658, 656, 912, 914), (761, 763, 1019, 1017), (657, 659, 915, 913), (764, 762, 1018, 1020), (660, 658, 914, 916), (763, 765, 1021, 1019), (659, 661, 917, 915), (766, 764, 1020, 1022), (662, 660, 916, 918), (558, 557, 813, 814), (765, 767, 1023, 1021), (661, 663, 919, 917), (557, 559, 815, 813), (768, 766, 1022, 1024), (664, 662, 918, 920), (560, 558, 814, 816), (767, 769, 1025, 1023), (663, 665, 921, 919), (559, 561, 817, 815), (770, 768, 1024, 1026), (666, 664, 920, 922), (562, 560, 816, 818), (769, 771, 1027, 1025), (665, 667, 923, 921), (561, 563, 819, 817), (772, 770, 1026, 1028), (668, 666, 922, 924), (564, 562, 818, 820), (771, 773, 1029, 1027), (667, 669, 925, 923), (563, 565, 821, 819), (774, 772, 1028, 1030), (670, 668, 924, 926), (566, 564, 820, 822), (773, 775, 1031, 1029), (669, 671, 927, 925), (565, 567, 823, 821), (776, 774, 1030, 1032), (672, 670, 926, 928), (568, 566, 822, 824), (775, 777, 1033, 1031), (671, 673, 929, 927), (567, 569, 825, 823), (778, 776, 1032, 1034), (674, 672, 928, 930), (570, 568, 824, 826), (777, 779, 1035, 1033), (673, 675, 931, 929), (569, 571, 827, 825), (780, 778, 1034, 1036), (676, 674, 930, 932), (572, 570, 826, 828), (779, 780, 1036, 1035), (675, 677, 933, 931), (571, 573, 829, 827), (782, 781, 1037, 1038), (678, 676, 932, 934), (574, 572, 828, 830), (781, 783, 1039, 1037), (677, 679, 935, 933), (573, 575, 831, 829), (784, 782, 1038, 1040), (680, 678, 934, 936), (576, 574, 830, 832), (783, 785, 1041, 1039), (679, 681, 937, 935), (575, 577, 833, 831), (786, 784, 1040, 1042), (682, 680, 936, 938), (578, 576, 832, 834), (785, 787, 1043, 1041), (681, 683, 939, 937), (577, 579, 835, 833), (788, 786, 1042, 1044), (684, 682, 938, 940), (580, 578, 834, 836), (787, 789, 1045, 1043), (683, 684, 940, 939), (579, 581, 837, 835), (790, 788, 1044, 1046), (686, 685, 941, 942), (582, 580, 836, 838), (789, 791, 1047, 1045), (685, 687, 943, 941), (581, 583, 839, 837), (792, 790, 1046, 1048), (688, 686, 942, 944), (584, 582, 838, 840), (791, 793, 1049, 1047), (687, 689, 945, 943), (583, 585, 841, 839), (794, 792, 1048, 1050), (690, 688, 944, 946), (586, 584, 840, 842), (793, 795, 1051, 1049), (689, 691, 947, 945), (585, 587, 843, 841), (796, 794, 1050, 1052), (692, 690, 946, 948), (588, 586, 842, 844), (795, 797, 1053, 1051), (691, 693, 949, 947), (587, 588, 844, 843), (798, 796, 1052, 1054), (694, 692, 948, 950), (590, 589, 845, 846), (1008, 1006, 1075), (904, 902, 1071), (1007, 1009, 1075), (903, 905, 1071), (1010, 1008, 1075), (906, 904, 1071), (1009, 1011, 1075), (905, 907, 1071), (1012, 1010, 1075), (908, 906, 1071), (1011, 1013, 1075), (907, 908, 1071), (1014, 1012, 1075), (910, 909, 1072), (1013, 1015, 1075), (909, 911, 1072), (1016, 1014, 1075), (912, 910, 1072), (1015, 1017, 1075), (911, 913, 1072), (1018, 1016, 1075), (914, 912, 1072), (1017, 1019, 1075), (913, 915, 1072), (1020, 1018, 1075), (916, 914, 1072), (1019, 1021, 1075), (915, 917, 1072), (1022, 1020, 1075), (918, 916, 1072), (814, 813, 1069), (1021, 1023, 1075), (917, 919, 1072), (813, 815, 1069), (1024, 1022, 1075), (920, 918, 1072), (816, 814, 1069), (1023, 1025, 1075), (919, 921, 1072), (815, 817, 1069), (1026, 1024, 1075), (922, 920, 1072), (818, 816, 1069), (1025, 1027, 1075), (921, 923, 1072), (817, 819, 1069), (1028, 1026, 1075), (924, 922, 1072), (820, 818, 1069), (1027, 1029, 1075), (923, 925, 1072), (819, 821, 1069), (1030, 1028, 1075), (926, 924, 1072), (822, 820, 1069), (1029, 1031, 1075), (925, 927, 1072), (821, 823, 1069), (1032, 1030, 1075), (928, 926, 1072), (824, 822, 1069), (1031, 1033, 1075), (927, 929, 1072), (823, 825, 1069), (1034, 1032, 1075), (930, 928, 1072), (826, 824, 1069), (1033, 1035, 1075), (929, 931, 1072), (825, 827, 1069), (1036, 1034, 1075), (932, 930, 1072), (828, 826, 1069), (1035, 1036, 1075), (931, 933, 1072), (827, 829, 1069), (1038, 1037, 1076), (934, 932, 1072), (830, 828, 1069), (1037, 1039, 1076), (933, 935, 1072), (829, 831, 1069), (1040, 1038, 1076), (936, 934, 1072), (832, 830, 1069), (1039, 1041, 1076), (935, 937, 1072), (831, 833, 1069), (1042, 1040, 1076), (938, 936, 1072), (834, 832, 1069), (1041, 1043, 1076), (937, 939, 1072), (833, 835, 1069), (1044, 1042, 1076), (940, 938, 1072), (836, 834, 1069), (1043, 1045, 1076), (939, 940, 1072), (835, 837, 1069), (1046, 1044, 1076), (942, 941, 1073), (838, 836, 1069), (1045, 1047, 1076), (941, 943, 1073), (837, 839, 1069), (1048, 1046, 1076), (944, 942, 1073), (840, 838, 1069), (1047, 1049, 1076), (943, 945, 1073), (839, 841, 1069), (1050, 1048, 1076), (946, 944, 1073), (842, 840, 1069), (1049, 1051, 1076), (945, 947, 1073), (841, 843, 1069), (1052, 1050, 1076), (948, 946, 1073), (844, 842, 1069), (1051, 1053, 1076), (947, 949, 1073), (843, 844, 1069), (1054, 1052, 1076), (950, 948, 1073), (846, 845, 1070), (1053, 1055, 1076), (949, 951, 1073), (845, 847, 1070), (1056, 1054, 1076), (952, 950, 1073), (848, 846, 1070), (1055, 1057, 1076), (951, 953, 1073), (847, 849, 1070), (1058, 1056, 1076), (954, 952, 1073), (850, 848, 1070), (1057, 1059, 1076), (953, 955, 1073), (849, 851, 1070), (1060, 1058, 1076), (956, 954, 1073), (852, 850, 1070), (1059, 1061, 1076), (955, 957, 1073), (851, 853, 1070), (1062, 1060, 1076), (958, 956, 1073), (854, 852, 1070), (1061, 1063, 1076), (957, 959, 1073), (853, 855, 1070), (1064, 1062, 1076), (960, 958, 1073), (856, 854, 1070), (1063, 1065, 1076), (959, 961, 1073), (855, 857, 1070), (1066, 1064, 1076), (962, 960, 1073), (858, 856, 1070), (1065, 1067, 1076), (961, 963, 1073), (857, 859, 1070), (1068, 1066, 1076), (964, 962, 1073), (860, 858, 1070), (1067, 1068, 1076), (963, 965, 1073), (859, 861, 1070), (966, 964, 1073), (862, 860, 1070), (965, 967, 1073), (861, 863, 1070), (968, 966, 1073), (864, 862, 1070), (967, 969, 1073), (863, 865, 1070), (970, 968, 1073), (866, 864, 1070), (969, 971, 1073), (865, 867, 1070), (972, 970, 1073), (868, 866, 1070), (971, 972, 1073), (867, 869, 1070), (974, 973, 1074), (870, 868, 1070), (973, 975, 1074), (869, 871, 1070), (976, 974, 1074), (872, 870, 1070), (975, 977, 1074), (871, 873, 1070), (978, 976, 1074), (874, 872, 1070), (977, 979, 1074), (873, 875, 1070), (980, 978, 1074), (876, 874, 1070), (979, 981, 1074), (875, 876, 1070), (982, 980, 1074), (878, 877, 1071), (981, 983, 1074), (877, 879, 1071), (984, 982, 1074), (880, 878, 1071), (983, 985, 1074), (879, 881, 1071), (986, 984, 1074), (882, 880, 1071), (985, 987, 1074), (881, 883, 1071), (988, 986, 1074), (884, 882, 1071), (987, 989, 1074), (883, 885, 1071), (990, 988, 1074), (886, 884, 1071), (989, 991, 1074), (885, 887, 1071), (992, 990, 1074), (888, 886, 1071), (991, 993, 1074), (887, 889, 1071), (994, 992, 1074), (890, 888, 1071), (993, 995, 1074), (889, 891, 1071), (996, 994, 1074), (892, 890, 1071), (995, 997, 1074), (891, 893, 1071), (998, 996, 1074), (894, 892, 1071), (997, 999, 1074), (893, 895, 1071), (1000, 998, 1074), (896, 894, 1071), (999, 1001, 1074), (895, 897, 1071), (1002, 1000, 1074), (898, 896, 1071), (1001, 1003, 1074), (897, 899, 1071), (1004, 1002, 1074), (900, 898, 1071), (1003, 1004, 1074), (899, 901, 1071), (1006, 1005, 1075), (902, 900, 1071), (1005, 1007, 1075), (901, 903, 1071), (1204, 1154, 1107, 1108), (1201, 1204, 1108, 1106), (1154, 1151, 1105, 1107), (1198, 1201, 1106, 1104), (1151, 1148, 1103, 1105), (1195, 1198, 1104, 1102), (1148, 1145, 1101, 1103), (1192, 1195, 1102, 1100), (1145, 1142, 1099, 1101), (1189, 1192, 1100, 1098), (1142, 1139, 1097, 1099), (1186, 1189, 1098, 1096), (1139, 1136, 1095, 1097), (1183, 1186, 1096, 1094), (1136, 1133, 1093, 1095), (1180, 1183, 1094, 1092), (1133, 1130, 1091, 1093), (1177, 1180, 1092, 1090), (1130, 1127, 1089, 1091), (1174, 1177, 1090, 1088), (1127, 1124, 1087, 1089), (1171, 1174, 1088, 1086), (1124, 1121, 1085, 1087), (1168, 1171, 1086, 1084), (1121, 1118, 1083, 1085), (1165, 1168, 1084, 1082), (1118, 1115, 1081, 1083), (1162, 1165, 1082, 1080), (1115, 1112, 1079, 1081), (1159, 1162, 1080, 1077), (1112, 1109, 1078, 1079), (1109, 1159, 1077, 1078), (0, 1, 1157, 1111), (1111, 1157, 1158, 1110), (1110, 1158, 1159, 1109), (4, 0, 1111, 1114), (1114, 1111, 1110, 1113), (1113, 1110, 1109, 1112), (1, 8, 1160, 1157), (1157, 1160, 1161, 1158), (1158, 1161, 1162, 1159), (10, 4, 1114, 1117), (1117, 1114, 1113, 1116), (1116, 1113, 1112, 1115), (8, 16, 1163, 1160), (1160, 1163, 1164, 1161), (1161, 1164, 1165, 1162), (18, 10, 1117, 1120), (1120, 1117, 1116, 1119), (1119, 1116, 1115, 1118), (16, 35, 1166, 1163), (1163, 1166, 1167, 1164), (1164, 1167, 1168, 1165), (37, 18, 1120, 1123), (1123, 1120, 1119, 1122), (1122, 1119, 1118, 1121), (35, 62, 1169, 1166), (1166, 1169, 1170, 1167), (1167, 1170, 1171, 1168), (64, 37, 1123, 1126), (1126, 1123, 1122, 1125), (1125, 1122, 1121, 1124), (62, 104, 1172, 1169), (1169, 1172, 1173, 1170), (1170, 1173, 1174, 1171), (106, 64, 1126, 1129), (1129, 1126, 1125, 1128), (1128, 1125, 1124, 1127), (104, 135, 1175, 1172), (1172, 1175, 1176, 1173), (1173, 1176, 1177, 1174), (137, 106, 1129, 1132), (1132, 1129, 1128, 1131), (1131, 1128, 1127, 1130), (135, 170, 1178, 1175), (1175, 1178, 1179, 1176), (1176, 1179, 1180, 1177), (172, 137, 1132, 1135), (1135, 1132, 1131, 1134), (1134, 1131, 1130, 1133), (170, 198, 1181, 1178), (1178, 1181, 1182, 1179), (1179, 1182, 1183, 1180), (200, 172, 1135, 1138), (1138, 1135, 1134, 1137), (1137, 1134, 1133, 1136), (198, 243, 1184, 1181), (1181, 1184, 1185, 1182), (1182, 1185, 1186, 1183), (245, 200, 1138, 1141), (1141, 1138, 1137, 1140), (1140, 1137, 1136, 1139), (243, 274, 1187, 1184), (1184, 1187, 1188, 1185), (1185, 1188, 1189, 1186), (276, 245, 1141, 1144), (1144, 1141, 1140, 1143), (1143, 1140, 1139, 1142), (274, 302, 1190, 1187), (1187, 1190, 1191, 1188), (1188, 1191, 1192, 1189), (304, 276, 1144, 1147), (1147, 1144, 1143, 1146), (1146, 1143, 1142, 1145), (302, 341, 1193, 1190), (1190, 1193, 1194, 1191), (1191, 1194, 1195, 1192), (343, 304, 1147, 1150), (1150, 1147, 1146, 1149), (1149, 1146, 1145, 1148), (341, 379, 1196, 1193), (1193, 1196, 1197, 1194), (1194, 1197, 1198, 1195), (381, 343, 1150, 1153), (1153, 1150, 1149, 1152), (1152, 1149, 1148, 1151), (379, 418, 1199, 1196), (1196, 1199, 1200, 1197), (1197, 1200, 1201, 1198), (420, 381, 1153, 1156), (1156, 1153, 1152, 1155), (1155, 1152, 1151, 1154), (418, 439, 1202, 1199), (1199, 1202, 1203, 1200), (1200, 1203, 1204, 1201), (439, 420, 1156, 1202), (1202, 1156, 1155, 1203), (1203, 1155, 1154, 1204), (1108, 1107, 1300, 1250), (1250, 1300, 1299, 1251), (1251, 1299, 1298, 1252), (1106, 1108, 1250, 1247), (1247, 1250, 1251, 1248), (1248, 1251, 1252, 1249), (1107, 1105, 1297, 1300), (1300, 1297, 1296, 1299), (1299, 1296, 1295, 1298), (1104, 1106, 1247, 1244), (1244, 1247, 1248, 1245), (1245, 1248, 1249, 1246), (1105, 1103, 1294, 1297), (1297, 1294, 1293, 1296), (1296, 1293, 1292, 1295), (1102, 1104, 1244, 1241), (1241, 1244, 1245, 1242), (1242, 1245, 1246, 1243), (1103, 1101, 1291, 1294), (1294, 1291, 1290, 1293), (1293, 1290, 1289, 1292), (1100, 1102, 1241, 1238), (1238, 1241, 1242, 1239), (1239, 1242, 1243, 1240), (1101, 1099, 1288, 1291), (1291, 1288, 1287, 1290), (1290, 1287, 1286, 1289), (1098, 1100, 1238, 1235), (1235, 1238, 1239, 1236), (1236, 1239, 1240, 1237), (1099, 1097, 1285, 1288), (1288, 1285, 1284, 1287), (1287, 1284, 1283, 1286), (1096, 1098, 1235, 1232), (1232, 1235, 1236, 1233), (1233, 1236, 1237, 1234), (1097, 1095, 1282, 1285), (1285, 1282, 1281, 1284), (1284, 1281, 1280, 1283), (1094, 1096, 1232, 1229), (1229, 1232, 1233, 1230), (1230, 1233, 1234, 1231), (1095, 1093, 1279, 1282), (1282, 1279, 1278, 1281), (1281, 1278, 1277, 1280), (1092, 1094, 1229, 1226), (1226, 1229, 1230, 1227), (1227, 1230, 1231, 1228), (1093, 1091, 1276, 1279), (1279, 1276, 1275, 1278), (1278, 1275, 1274, 1277), (1090, 1092, 1226, 1223), (1223, 1226, 1227, 1224), (1224, 1227, 1228, 1225), (1091, 1089, 1273, 1276), (1276, 1273, 1272, 1275), (1275, 1272, 1271, 1274), (1088, 1090, 1223, 1220), (1220, 1223, 1224, 1221), (1221, 1224, 1225, 1222), (1089, 1087, 1270, 1273), (1273, 1270, 1269, 1272), (1272, 1269, 1268, 1271), (1086, 1088, 1220, 1217), (1217, 1220, 1221, 1218), (1218, 1221, 1222, 1219), (1087, 1085, 1267, 1270), (1270, 1267, 1266, 1269), (1269, 1266, 1265, 1268), (1084, 1086, 1217, 1214), (1214, 1217, 1218, 1215), (1215, 1218, 1219, 1216), (1085, 1083, 1264, 1267), (1267, 1264, 1263, 1266), (1266, 1263, 1262, 1265), (1082, 1084, 1214, 1211), (1211, 1214, 1215, 1212), (1212, 1215, 1216, 1213), (1083, 1081, 1261, 1264), (1264, 1261, 1260, 1263), (1263, 1260, 1259, 1262), (1080, 1082, 1211, 1208), (1208, 1211, 1212, 1209), (1209, 1212, 1213, 1210), (1081, 1079, 1258, 1261), (1261, 1258, 1257, 1260), (1260, 1257, 1256, 1259), (1077, 1080, 1208, 1205), (1205, 1208, 1209, 1206), (1206, 1209, 1210, 1207), (1079, 1078, 1255, 1258), (1258, 1255, 1254, 1257), (1257, 1254, 1253, 1256), (1078, 1077, 1205, 1255), (1255, 1205, 1206, 1254), (1254, 1206, 1207, 1253), (421, 382, 1329, 1331), (171, 199, 1318, 1316), (11, 5, 1303, 1305), (419, 440, 1332, 1330), (201, 173, 1317, 1319), (9, 17, 1306, 1304), (440, 421, 1331, 1332), (199, 244, 1320, 1318), (19, 11, 1305, 1307), (246, 201, 1319, 1321), (17, 36, 1308, 1306), (244, 275, 1322, 1320), (38, 19, 1307, 1309), (277, 246, 1321, 1323), (36, 63, 1310, 1308), (275, 303, 1324, 1322), (65, 38, 1309, 1311), (305, 277, 1323, 1325), (63, 105, 1312, 1310), (303, 342, 1326, 1324), (107, 65, 1311, 1313), (344, 305, 1325, 1327), (105, 136, 1314, 1312), (342, 380, 1328, 1326), (138, 107, 1313, 1315), (3, 2, 1301, 1302), (382, 344, 1327, 1329), (136, 171, 1316, 1314), (5, 3, 1302, 1303), (380, 419, 1330, 1328), (173, 138, 1315, 1317), (2, 9, 1304, 1301), (1310, 1312, 1344, 1342), (1324, 1326, 1358, 1356), (1313, 1311, 1343, 1345), (1327, 1325, 1357, 1359), (1312, 1314, 1346, 1344), (1326, 1328, 1360, 1358), (1315, 1313, 1345, 1347), (1302, 1301, 1333, 1334), (1329, 1327, 1359, 1361), (1314, 1316, 1348, 1346), (1303, 1302, 1334, 1335), (1328, 1330, 1362, 1360), (1317, 1315, 1347, 1349), (1301, 1304, 1336, 1333), (1331, 1329, 1361, 1363), (1316, 1318, 1350, 1348), (1305, 1303, 1335, 1337), (1330, 1332, 1364, 1362), (1319, 1317, 1349, 1351), (1304, 1306, 1338, 1336), (1332, 1331, 1363, 1364), (1318, 1320, 1352, 1350), (1307, 1305, 1337, 1339), (1321, 1319, 1351, 1353), (1306, 1308, 1340, 1338), (1320, 1322, 1354, 1352), (1309, 1307, 1339, 1341), (1323, 1321, 1353, 1355), (1308, 1310, 1342, 1340), (1322, 1324, 1356, 1354), (1311, 1309, 1341, 1343), (1325, 1323, 1355, 1357), (1347, 1345, 1365), (1334, 1333, 1365), (1361, 1359, 1365), (1346, 1348, 1365), (1335, 1334, 1365), (1360, 1362, 1365), (1349, 1347, 1365), (1333, 1336, 1365), (1363, 1361, 1365), (1348, 1350, 1365), (1337, 1335, 1365), (1362, 1364, 1365), (1351, 1349, 1365), (1336, 1338, 1365), (1364, 1363, 1365), (1350, 1352, 1365), (1339, 1337, 1365), (1353, 1351, 1365), (1338, 1340, 1365), (1352, 1354, 1365), (1341, 1339, 1365), (1355, 1353, 1365), (1340, 1342, 1365), (1354, 1356, 1365), (1343, 1341, 1365), (1357, 1355, 1365), (1342, 1344, 1365), (1356, 1358, 1365), (1345, 1343, 1365), (1359, 1357, 1365), (1344, 1346, 1365), (1358, 1360, 1365)])
me_cube.materials.append(mat_material)
me_cube.use_remesh_preserve_volume = False
me_cube.use_remesh_preserve_attributes = False
me_cube.use_mirror_vertex_groups = False
me_cube.update()

# ---- objects
ob_podstavka = bpy.data.objects.new('podstavka', me_cube_002)
ob_cube = bpy.data.objects.new('Cube', me_cube)
ob_lamp = bpy.data.objects.new('Lamp', light_lamp)
ob_camera = bpy.data.objects.new('Camera', cam_camera)

# ---- transforms, parenting, visibility, modifiers, constraints
ob_podstavka.location = (0.0, 0.0, 0.0)
ob_podstavka.scale = (1.0, 1.0, 0.3437)
ob_podstavka.lock_rotations_4d = False
ob_podstavka.empty_display_type = 'ARROWS'
ob_podstavka.lineart.crease_threshold = 0.0
_vg = ob_podstavka.vertex_groups.new(name='mini-circles')
ob_cube.location = (0.0, 0.0, -0.6306)
ob_cube.scale = (1.0, 1.0, 0.3437)
ob_cube.lock_rotations_4d = False
ob_cube.empty_display_type = 'ARROWS'
ob_cube.lineart.crease_threshold = 0.0
_vg = ob_cube.vertex_groups.new(name='mini-circles')
ob_lamp.location = (4.076, 1.005, 5.904)
ob_lamp.rotation_euler = (0.6503, 0.05522, 1.866)
ob_lamp.lock_rotations_4d = False
ob_lamp.empty_display_type = 'ARROWS'
ob_lamp.color = (0.0, 0.0, 0.0, 0.0)
ob_lamp.lineart.crease_threshold = 0.0
ob_camera.location = (7.481, -6.508, 5.344)
ob_camera.rotation_euler = (1.109, 0.0, 0.8149)
ob_camera.lock_rotations_4d = False
ob_camera.empty_display_type = 'ARROWS'
ob_camera.color = (0.0, 0.0, 0.0, 0.0)
ob_camera.display_type = 'WIRE'
ob_camera.lineart.crease_threshold = 0.0

# ---- collection membership
col_collection_1.objects.link(ob_podstavka)
col_collection_1.objects.link(ob_cube)
col_collection_1.objects.link(ob_lamp)
col_collection_1.objects.link(ob_camera)

# ---- scene / render settings (as saved in the file)
scene.camera = ob_camera
scene.frame_start = 1; scene.frame_end = 250; scene.frame_set(1)
scene.render.engine = 'BLENDER_EEVEE_NEXT'
scene.render.resolution_percentage = 50
scene.render.dither_intensity = 0.0
scene.cycles.use_denoising = False
scene.cycles.samples = 128
scene.cycles.sampling_pattern = 'TABULATED_SOBOL'
scene.cycles.light_sampling_threshold = 0.0
scene.cycles.use_adaptive_sampling = False
scene.cycles.use_light_tree = False
scene.cycles.blur_glossy = 0.0
scene.cycles.sample_clamp_indirect = 0.0
scene.view_settings.view_transform = 'Standard'
bpy.context.view_layer.update()
